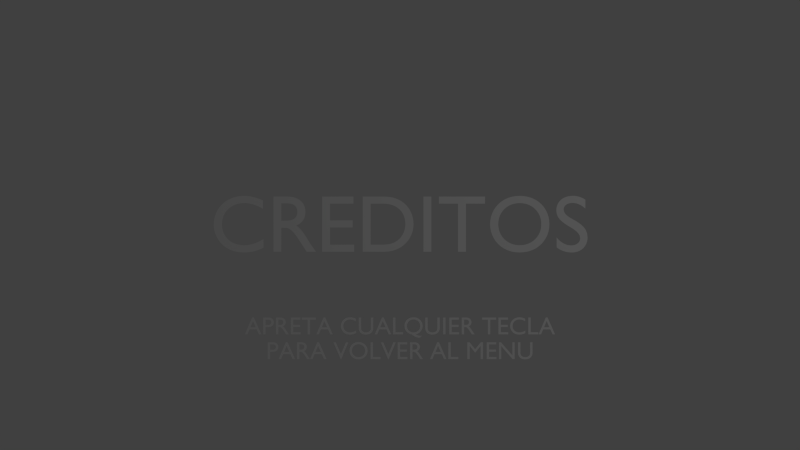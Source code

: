 # Source: Creditos.blend  (saved by Blender 2.70.0; exported with 4.5.12 LTS)
import bpy
from mathutils import Matrix  # noqa: F401  (used for matrix-valued properties, if any)

bpy.ops.wm.read_factory_settings(use_empty=True)
scene = bpy.context.scene
scene.name = 'Creditos'

# ---- collections
col_collection_1 = bpy.data.collections.new('Collection 1'); scene.collection.children.link(col_collection_1)

# ---- world
world_world = bpy.data.worlds.new('World'); scene.world = world_world
world_world.color = (0.05088, 0.05088, 0.05088)
world_world.use_sun_shadow = False
world_world.sun_shadow_jitter_overblur = 0.0
world_world.cycles.sampling_method = 'MANUAL'
world_world.cycles.sample_map_resolution = 256

# ---- cameras
cam_camera = bpy.data.cameras.new('Camera')
cam_camera.type = 'ORTHO'
cam_camera.clip_end = 100.0
cam_camera.lens = 35.0
cam_camera.sensor_width = 32.0
cam_camera.sensor_height = 18.0
cam_camera.ortho_scale = 7.314
cam_camera.dof.focus_distance = 0.0
cam_camera.dof.aperture_fstop = 128.0

# ---- lights
light_lamp = bpy.data.lights.new('Lamp', 'POINT')
light_lamp.transmission_factor = 0.0
light_lamp.cutoff_distance = 30.0
light_lamp.energy = 100.0
light_lamp.shadow_buffer_clip_start = 1.001
light_lamp.shadow_soft_size = 0.1
light_lamp.shadow_maximum_resolution = 0.006
light_lamp.use_absolute_resolution = True
light_lamp.cycles.use_multiple_importance_sampling = False

# ---- meshes
me_mesh = bpy.data.meshes.new('Mesh')
me_mesh.from_pydata([(1.695, 0.2313, 0.0), (1.686, 0.237, 0.0), (1.677, 0.2422, 0.0), (1.668, 0.2469, 0.0), (1.658, 0.2511, 0.0), (1.649, 0.2548, 0.0), (1.64, 0.258, 0.0), (1.63, 0.2607, 0.0), (1.621, 0.2629, 0.0), (1.611, 0.2646, 0.0), (1.602, 0.2659, 0.0), (1.592, 0.2666, 0.0), (1.582, 0.2668, 0.0), (1.56, 0.2658, 0.0), (1.539, 0.2626, 0.0), (1.519, 0.2573, 0.0), (1.501, 0.2502, 0.0), (1.485, 0.2411, 0.0), (1.471, 0.2303, 0.0), (1.459, 0.2177, 0.0), (1.448, 0.2036, 0.0), (1.44, 0.1878, 0.0), (1.434, 0.1706, 0.0), (1.43, 0.152, 0.0), (1.429, 0.1321, 0.0), (1.433, 0.1, 0.0), (1.445, 0.07244, 0.0), (1.463, 0.04861, 0.0), (1.486, 0.02777, 0.0), (1.511, 0.009161, 0.0), (1.538, -0.007976, 0.0), (1.565, -0.0244, 0.0), (1.591, -0.04088, 0.0), (1.613, -0.05817, 0.0), (1.631, -0.07704, 0.0), (1.643, -0.09824, 0.0), (1.647, -0.1225, 0.0), (1.647, -0.1297, 0.0), (1.645, -0.137, 0.0), (1.643, -0.1443, 0.0), (1.639, -0.1515, 0.0), (1.634, -0.1584, 0.0), (1.627, -0.1649, 0.0), (1.62, -0.1708, 0.0), (1.612, -0.1759, 0.0), (1.602, -0.1802, 0.0), (1.591, -0.1834, 0.0), (1.579, -0.1855, 0.0), (1.565, -0.1862, 0.0), (1.553, -0.1857, 0.0), (1.541, -0.1841, 0.0), (1.529, -0.1814, 0.0), (1.517, -0.1777, 0.0), (1.505, -0.173, 0.0), (1.494, -0.1673, 0.0), (1.483, -0.1606, 0.0), (1.472, -0.153, 0.0), (1.461, -0.1443, 0.0), (1.451, -0.1348, 0.0), (1.441, -0.1243, 0.0), (1.432, -0.1129, 0.0), (1.432, -0.2047, 0.0), (1.443, -0.2123, 0.0), (1.453, -0.2192, 0.0), (1.464, -0.2254, 0.0), (1.475, -0.2309, 0.0), (1.487, -0.2358, 0.0), (1.498, -0.24, 0.0), (1.51, -0.2435, 0.0), (1.522, -0.2463, 0.0), (1.534, -0.2485, 0.0), (1.547, -0.2501, 0.0), (1.56, -0.251, 0.0), (1.573, -0.2513, 0.0), (1.593, -0.2502, 0.0), (1.612, -0.2467, 0.0), (1.63, -0.2411, 0.0), (1.646, -0.2334, 0.0), (1.661, -0.2239, 0.0), (1.675, -0.2126, 0.0), (1.686, -0.1996, 0.0), (1.696, -0.1851, 0.0), (1.704, -0.1692, 0.0), (1.71, -0.152, 0.0), (1.714, -0.1337, 0.0), (1.715, -0.1144, 0.0), (1.711, -0.07746, 0.0), (1.699, -0.04637, 0.0), (1.681, -0.02024, 0.0), (1.658, 0.00186, 0.0), (1.633, 0.02082, 0.0), (1.606, 0.03755, 0.0), (1.579, 0.05295, 0.0), (1.553, 0.06793, 0.0), (1.531, 0.0834, 0.0), (1.513, 0.1003, 0.0), (1.501, 0.1194, 0.0), (1.496, 0.1417, 0.0), (1.497, 0.1504, 0.0), (1.499, 0.1585, 0.0), (1.502, 0.1661, 0.0), (1.507, 0.1731, 0.0), (1.512, 0.1794, 0.0), (1.519, 0.185, 0.0), (1.526, 0.1899, 0.0), (1.535, 0.1941, 0.0), (1.544, 0.1973, 0.0), (1.554, 0.1997, 0.0), (1.565, 0.2012, 0.0), (1.576, 0.2017, 0.0), (1.585, 0.2014, 0.0), (1.594, 0.2006, 0.0), (1.603, 0.1992, 0.0), (1.613, 0.1971, 0.0), (1.622, 0.1943, 0.0), (1.632, 0.1907, 0.0), (1.642, 0.1862, 0.0), (1.653, 0.1809, 0.0), (1.663, 0.1745, 0.0), (1.674, 0.1672, 0.0), (1.684, 0.1587, 0.0), (1.695, 0.1491, 0.0), (0.8235, 0.007755, 0.0), (0.8257, -0.02611, 0.0), (0.832, -0.05899, 0.0), (0.8424, -0.0905, 0.0), (0.8567, -0.1203, 0.0), (0.8747, -0.148, 0.0), (0.8964, -0.1731, 0.0), (0.9214, -0.1955, 0.0), (0.9498, -0.2146, 0.0), (0.9812, -0.2301, 0.0), (1.016, -0.2417, 0.0), (1.053, -0.2489, 0.0), (1.093, -0.2513, 0.0), (1.134, -0.2488, 0.0), (1.173, -0.2416, 0.0), (1.208, -0.23, 0.0), (1.24, -0.2144, 0.0), (1.268, -0.1953, 0.0), (1.294, -0.1729, 0.0), (1.315, -0.1476, 0.0), (1.333, -0.12, 0.0), (1.348, -0.09019, 0.0), (1.358, -0.05873, 0.0), (1.364, -0.02596, 0.0), (1.366, 0.007755, 0.0), (1.364, 0.0424, 0.0), (1.358, 0.07578, 0.0), (1.347, 0.1076, 0.0), (1.333, 0.1374, 0.0), (1.315, 0.165, 0.0), (1.293, 0.19, 0.0), (1.268, 0.2121, 0.0), (1.239, 0.2309, 0.0), (1.207, 0.2461, 0.0), (1.172, 0.2574, 0.0), (1.135, 0.2644, 0.0), (1.094, 0.2668, 0.0), (1.055, 0.2644, 0.0), (1.018, 0.2574, 0.0), (0.9831, 0.246, 0.0), (0.9515, 0.2308, 0.0), (0.923, 0.2119, 0.0), (0.8977, 0.1898, 0.0), (0.8757, 0.1647, 0.0), (0.8574, 0.1371, 0.0), (0.8429, 0.1073, 0.0), (0.8322, 0.07553, 0.0), (0.8257, 0.04224, 0.0), (0.8983, 0.007755, 0.0), (0.9, 0.03487, 0.0), (0.905, 0.06057, 0.0), (0.9131, 0.08467, 0.0), (0.9242, 0.107, 0.0), (0.9379, 0.1274, 0.0), (0.9542, 0.1456, 0.0), (0.9728, 0.1616, 0.0), (0.9936, 0.175, 0.0), (1.016, 0.1858, 0.0), (1.041, 0.1937, 0.0), (1.067, 0.1986, 0.0), (1.094, 0.2002, 0.0), (1.122, 0.1986, 0.0), (1.148, 0.1937, 0.0), (1.173, 0.1858, 0.0), (1.196, 0.175, 0.0), (1.217, 0.1616, 0.0), (1.235, 0.1456, 0.0), (1.252, 0.1274, 0.0), (1.266, 0.107, 0.0), (1.277, 0.08467, 0.0), (1.285, 0.06057, 0.0), (1.29, 0.03487, 0.0), (1.291, 0.007755, 0.0), (1.29, -0.0192, 0.0), (1.285, -0.0448, 0.0), (1.277, -0.06885, 0.0), (1.266, -0.09117, 0.0), (1.252, -0.1116, 0.0), (1.235, -0.1298, 0.0), (1.217, -0.1458, 0.0), (1.196, -0.1593, 0.0), (1.173, -0.1702, 0.0), (1.148, -0.1781, 0.0), (1.122, -0.183, 0.0), (1.094, -0.1847, 0.0), (1.067, -0.183, 0.0), (1.041, -0.1781, 0.0), (1.016, -0.1702, 0.0), (0.9936, -0.1593, 0.0), (0.9728, -0.1458, 0.0), (0.9542, -0.1298, 0.0), (0.9379, -0.1116, 0.0), (0.9242, -0.09117, 0.0), (0.9131, -0.06885, 0.0), (0.905, -0.0448, 0.0), (0.9, -0.0192, 0.0), (0.7776, 0.2602, 0.0), (0.3557, 0.2602, 0.0), (0.3557, 0.195, 0.0), (0.5304, 0.195, 0.0), (0.5304, -0.2447, 0.0), (0.6029, -0.2447, 0.0), (0.6029, 0.195, 0.0), (0.7776, 0.195, 0.0), (0.2869, 0.2602, 0.0), (0.2143, 0.2602, 0.0), (0.2143, -0.2447, 0.0), (0.2869, -0.2447, 0.0), (-0.3409, -0.2447, 0.0), (-0.144, -0.2447, 0.0), (-0.1037, -0.2422, 0.0), (-0.0663, -0.235, 0.0), (-0.03184, -0.2234, 0.0), (-0.0004799, -0.208, 0.0), (0.02766, -0.1891, 0.0), (0.05247, -0.167, 0.0), (0.0738, -0.1423, 0.0), (0.09153, -0.1153, 0.0), (0.1055, -0.08634, 0.0), (0.1157, -0.05592, 0.0), (0.1219, -0.02443, 0.0), (0.124, 0.007755, 0.0), (0.1223, 0.03776, 0.0), (0.117, 0.06784, 0.0), (0.1082, 0.09748, 0.0), (0.09578, 0.1262, 0.0), (0.07959, 0.1534, 0.0), (0.05959, 0.1787, 0.0), (0.0357, 0.2014, 0.0), (0.007855, 0.2212, 0.0), (-0.02404, 0.2375, 0.0), (-0.06004, 0.2498, 0.0), (-0.1002, 0.2575, 0.0), (-0.1447, 0.2602, 0.0), (-0.3409, 0.2602, 0.0), (-0.2683, 0.195, 0.0), (-0.1566, 0.195, 0.0), (-0.1228, 0.1933, 0.0), (-0.09223, 0.1882, 0.0), (-0.06476, 0.18, 0.0), (-0.04037, 0.169, 0.0), (-0.01902, 0.1554, 0.0), (-0.0006479, 0.1394, 0.0), (0.01477, 0.1213, 0.0), (0.02729, 0.1014, 0.0), (0.03695, 0.0798, 0.0), (0.0438, 0.05684, 0.0), (0.04788, 0.03274, 0.0), (0.04923, 0.007755, 0.0), (0.04839, -0.008993, 0.0), (0.04567, -0.02771, 0.0), (0.04076, -0.04774, 0.0), (0.03335, -0.06844, 0.0), (0.02314, -0.08914, 0.0), (0.009808, -0.1092, 0.0), (-0.006945, -0.128, 0.0), (-0.02743, -0.1448, 0.0), (-0.05196, -0.159, 0.0), (-0.08083, -0.17, 0.0), (-0.1144, -0.177, 0.0), (-0.1529, -0.1795, 0.0), (-0.2683, -0.1795, 0.0), (-0.4253, 0.2602, 0.0), (-0.7118, 0.2602, 0.0), (-0.7118, -0.2447, 0.0), (-0.4186, -0.2447, 0.0), (-0.4186, -0.1795, 0.0), (-0.6392, -0.1795, 0.0), (-0.6392, -0.0226, 0.0), (-0.4327, -0.0226, 0.0), (-0.4327, 0.04255, 0.0), (-0.6392, 0.04255, 0.0), (-0.6392, 0.195, 0.0), (-0.4253, 0.195, 0.0), (-1.157, 0.2602, 0.0), (-1.157, -0.2447, 0.0), (-1.085, -0.2447, 0.0), (-1.085, -0.02556, 0.0), (-1.054, -0.02556, 0.0), (-1.045, -0.02585, 0.0), (-1.036, -0.02691, 0.0), (-1.027, -0.02903, 0.0), (-1.018, -0.03247, 0.0), (-1.009, -0.03751, 0.0), (-0.9986, -0.04443, 0.0), (-0.988, -0.05352, 0.0), (-0.9766, -0.06504, 0.0), (-0.9644, -0.07927, 0.0), (-0.951, -0.0965, 0.0), (-0.9364, -0.117, 0.0), (-0.9205, -0.141, 0.0), (-0.8539, -0.2447, 0.0), (-0.7673, -0.2447, 0.0), (-0.7755, -0.2333, 0.0), (-0.783, -0.223, 0.0), (-0.7897, -0.2137, 0.0), (-0.7958, -0.2051, 0.0), (-0.8015, -0.1972, 0.0), (-0.8067, -0.1897, 0.0), (-0.8117, -0.1825, 0.0), (-0.8165, -0.1754, 0.0), (-0.8212, -0.1683, 0.0), (-0.826, -0.1609, 0.0), (-0.8309, -0.1531, 0.0), (-0.8361, -0.1447, 0.0), (-0.8455, -0.1293, 0.0), (-0.8546, -0.1146, 0.0), (-0.8635, -0.1006, 0.0), (-0.8722, -0.08725, 0.0), (-0.8809, -0.07457, 0.0), (-0.8896, -0.06257, 0.0), (-0.8985, -0.05125, 0.0), (-0.9076, -0.04061, 0.0), (-0.9171, -0.03065, 0.0), (-0.927, -0.02136, 0.0), (-0.9375, -0.01276, 0.0), (-0.9486, -0.00483, 0.0), (-0.9356, 0.0009955, 0.0), (-0.9236, 0.00772, 0.0), (-0.9127, 0.01532, 0.0), (-0.9027, 0.02377, 0.0), (-0.8939, 0.03304, 0.0), (-0.8862, 0.0431, 0.0), (-0.8796, 0.05394, 0.0), (-0.8741, 0.06552, 0.0), (-0.8698, 0.07782, 0.0), (-0.8668, 0.09082, 0.0), (-0.8649, 0.1045, 0.0), (-0.8643, 0.1188, 0.0), (-0.8656, 0.1399, 0.0), (-0.8694, 0.1596, 0.0), (-0.8758, 0.1777, 0.0), (-0.8845, 0.1943, 0.0), (-0.8956, 0.2091, 0.0), (-0.9089, 0.2222, 0.0), (-0.9242, 0.2335, 0.0), (-0.9417, 0.2429, 0.0), (-0.9611, 0.2504, 0.0), (-0.9823, 0.2558, 0.0), (-1.005, 0.2591, 0.0), (-1.03, 0.2602, 0.0), (-1.085, 0.198, 0.0), (-1.038, 0.198, 0.0), (-1.022, 0.1974, 0.0), (-1.006, 0.1956, 0.0), (-0.9932, 0.1928, 0.0), (-0.9814, 0.1888, 0.0), (-0.9712, 0.1837, 0.0), (-0.9625, 0.1776, 0.0), (-0.9553, 0.1706, 0.0), (-0.9494, 0.1626, 0.0), (-0.9449, 0.1537, 0.0), (-0.9417, 0.1439, 0.0), (-0.9398, 0.1332, 0.0), (-0.939, 0.1218, 0.0), (-0.9393, 0.1113, 0.0), (-0.9407, 0.101, 0.0), (-0.9433, 0.09111, 0.0), (-0.9471, 0.0817, 0.0), (-0.9524, 0.0729, 0.0), (-0.9592, 0.06485, 0.0), (-0.9676, 0.05767, 0.0), (-0.9778, 0.05151, 0.0), (-0.9898, 0.04649, 0.0), (-1.004, 0.04274, 0.0), (-1.02, 0.0404, 0.0), (-1.038, 0.03959, 0.0), (-1.085, 0.03959, 0.0), (-1.253, 0.2254, 0.0), (-1.27, 0.2323, 0.0), (-1.286, 0.2385, 0.0), (-1.302, 0.244, 0.0), (-1.317, 0.249, 0.0), (-1.332, 0.2533, 0.0), (-1.346, 0.2569, 0.0), (-1.36, 0.26, 0.0), (-1.373, 0.2625, 0.0), (-1.387, 0.2644, 0.0), (-1.4, 0.2658, 0.0), (-1.413, 0.2666, 0.0), (-1.426, 0.2668, 0.0), (-1.465, 0.2645, 0.0), (-1.502, 0.2578, 0.0), (-1.537, 0.2469, 0.0), (-1.569, 0.232, 0.0), (-1.599, 0.2134, 0.0), (-1.625, 0.1913, 0.0), (-1.648, 0.1661, 0.0), (-1.667, 0.1379, 0.0), (-1.682, 0.1069, 0.0), (-1.694, 0.07356, 0.0), (-1.701, 0.03794, 0.0), (-1.703, 0.0003521, 0.0), (-1.701, -0.02684, 0.0), (-1.696, -0.05505, 0.0), (-1.687, -0.08363, 0.0), (-1.674, -0.1119, 0.0), (-1.658, -0.1393, 0.0), (-1.638, -0.1652, 0.0), (-1.614, -0.1888, 0.0), (-1.585, -0.2096, 0.0), (-1.553, -0.2269, 0.0), (-1.517, -0.24, 0.0), (-1.476, -0.2484, 0.0), (-1.431, -0.2513, 0.0), (-1.411, -0.251, 0.0), (-1.393, -0.2498, 0.0), (-1.376, -0.248, 0.0), (-1.359, -0.2456, 0.0), (-1.343, -0.2425, 0.0), (-1.328, -0.2388, 0.0), (-1.314, -0.2346, 0.0), (-1.3, -0.23, 0.0), (-1.286, -0.2248, 0.0), (-1.273, -0.2192, 0.0), (-1.26, -0.2132, 0.0), (-1.248, -0.2069, 0.0), (-1.248, -0.1277, 0.0), (-1.262, -0.1366, 0.0), (-1.277, -0.1448, 0.0), (-1.291, -0.1522, 0.0), (-1.306, -0.1589, 0.0), (-1.321, -0.1649, 0.0), (-1.336, -0.1701, 0.0), (-1.351, -0.1745, 0.0), (-1.366, -0.1782, 0.0), (-1.38, -0.181, 0.0), (-1.395, -0.1831, 0.0), (-1.41, -0.1843, 0.0), (-1.424, -0.1847, 0.0), (-1.453, -0.1831, 0.0), (-1.481, -0.1784, 0.0), (-1.507, -0.1707, 0.0), (-1.531, -0.1602, 0.0), (-1.552, -0.147, 0.0), (-1.572, -0.1313, 0.0), (-1.588, -0.1133, 0.0), (-1.602, -0.09303, 0.0), (-1.613, -0.07072, 0.0), (-1.621, -0.04651, 0.0), (-1.626, -0.02055, 0.0), (-1.628, 0.007014, 0.0), (-1.626, 0.03414, 0.0), (-1.621, 0.05988, 0.0), (-1.613, 0.08405, 0.0), (-1.602, 0.1065, 0.0), (-1.588, 0.1269, 0.0), (-1.571, 0.1453, 0.0), (-1.552, 0.1613, 0.0), (-1.53, 0.1748, 0.0), (-1.507, 0.1856, 0.0), (-1.482, 0.1936, 0.0), (-1.455, 0.1985, 0.0), (-1.427, 0.2002, 0.0), (-1.412, 0.1999, 0.0), (-1.398, 0.1988, 0.0), (-1.384, 0.1971, 0.0), (-1.37, 0.1947, 0.0), (-1.355, 0.1915, 0.0), (-1.341, 0.1875, 0.0), (-1.327, 0.1829, 0.0), (-1.313, 0.1774, 0.0), (-1.298, 0.1712, 0.0), (-1.283, 0.1642, 0.0), (-1.268, 0.1563, 0.0), (-1.253, 0.1477, 0.0)], [], [(13, 11, 12), (13, 10, 11), (13, 9, 10), (14, 9, 13), (14, 8, 9), (14, 7, 8), (15, 7, 14), (15, 6, 7), (15, 5, 6), (16, 5, 15), (16, 4, 5), (16, 3, 4), (17, 3, 16), (17, 2, 3), (17, 1, 2), (18, 1, 17), (18, 0, 1), (18, 113, 0), (113, 114, 0), (114, 115, 0), (115, 116, 0), (116, 117, 0), (117, 118, 0), (118, 119, 0), (119, 120, 0), (120, 121, 0), (19, 111, 18), (111, 112, 18), (112, 113, 18), (20, 109, 19), (109, 110, 19), (110, 111, 19), (21, 108, 20), (108, 109, 20), (21, 107, 108), (21, 106, 107), (21, 105, 106), (21, 104, 105), (21, 103, 104), (22, 103, 21), (22, 102, 103), (22, 101, 102), (22, 100, 101), (23, 100, 22), (23, 99, 100), (23, 98, 99), (24, 98, 23), (24, 97, 98), (24, 96, 97), (25, 96, 24), (25, 95, 96), (25, 94, 95), (26, 94, 25), (26, 93, 94), (27, 93, 26), (27, 92, 93), (27, 91, 92), (28, 91, 27), (28, 90, 91), (29, 90, 28), (29, 89, 90), (30, 89, 29), (30, 88, 89), (31, 88, 30), (31, 87, 88), (32, 87, 31), (33, 87, 32), (33, 86, 87), (34, 86, 33), (35, 86, 34), (35, 85, 86), (36, 85, 35), (61, 59, 60), (36, 84, 85), (37, 84, 36), (61, 58, 59), (38, 84, 37), (38, 83, 84), (61, 57, 58), (39, 83, 38), (61, 56, 57), (40, 83, 39), (41, 83, 40), (41, 82, 83), (61, 55, 56), (42, 82, 41), (61, 54, 55), (43, 82, 42), (61, 53, 54), (43, 81, 82), (44, 81, 43), (61, 52, 53), (45, 81, 44), (61, 51, 52), (46, 81, 45), (61, 50, 51), (47, 81, 46), (61, 49, 50), (47, 80, 81), (48, 80, 47), (61, 48, 49), (61, 80, 48), (61, 79, 80), (62, 79, 61), (63, 79, 62), (63, 78, 79), (64, 78, 63), (64, 77, 78), (65, 77, 64), (66, 77, 65), (66, 76, 77), (67, 76, 66), (68, 76, 67), (68, 75, 76), (69, 75, 68), (70, 75, 69), (70, 74, 75), (71, 74, 70), (72, 74, 71), (72, 73, 74), (159, 157, 158), (159, 156, 157), (160, 156, 159), (160, 155, 156), (161, 155, 160), (161, 154, 155), (162, 154, 161), (162, 153, 154), (163, 153, 162), (163, 152, 153), (164, 182, 163), (182, 152, 163), (164, 181, 182), (183, 152, 182), (164, 180, 181), (184, 152, 183), (164, 179, 180), (185, 152, 184), (185, 151, 152), (165, 179, 164), (165, 178, 179), (186, 151, 185), (165, 177, 178), (187, 151, 186), (187, 150, 151), (166, 177, 165), (166, 176, 177), (188, 150, 187), (166, 175, 176), (189, 150, 188), (189, 149, 150), (167, 175, 166), (167, 174, 175), (190, 149, 189), (190, 148, 149), (168, 174, 167), (168, 173, 174), (191, 148, 190), (168, 172, 173), (192, 148, 191), (192, 147, 148), (169, 172, 168), (169, 171, 172), (193, 147, 192), (193, 146, 147), (122, 171, 169), (122, 170, 171), (194, 146, 193), (123, 170, 122), (123, 217, 170), (195, 146, 194), (195, 145, 146), (196, 145, 195), (123, 216, 217), (196, 144, 145), (124, 216, 123), (197, 144, 196), (124, 215, 216), (197, 143, 144), (125, 215, 124), (125, 214, 215), (198, 143, 197), (198, 142, 143), (126, 214, 125), (126, 213, 214), (199, 142, 198), (126, 212, 213), (200, 142, 199), (200, 141, 142), (127, 212, 126), (127, 211, 212), (201, 141, 200), (127, 210, 211), (202, 141, 201), (202, 140, 141), (128, 210, 127), (128, 209, 210), (203, 140, 202), (128, 208, 209), (204, 140, 203), (204, 139, 140), (129, 208, 128), (129, 207, 208), (205, 139, 204), (129, 206, 207), (206, 139, 205), (129, 139, 206), (129, 138, 139), (130, 138, 129), (130, 137, 138), (131, 137, 130), (131, 136, 137), (132, 136, 131), (132, 135, 136), (133, 135, 132), (133, 134, 135), (220, 218, 219), (220, 225, 218), (221, 225, 220), (222, 224, 221), (224, 225, 221), (222, 223, 224), (228, 226, 227), (228, 229, 226), (230, 257, 256), (257, 255, 256), (257, 254, 255), (257, 253, 254), (257, 252, 253), (257, 251, 252), (257, 250, 251), (257, 258, 250), (258, 259, 250), (259, 249, 250), (230, 283, 257), (260, 249, 259), (261, 249, 260), (262, 249, 261), (262, 248, 249), (263, 248, 262), (264, 248, 263), (264, 247, 248), (265, 247, 264), (265, 246, 247), (266, 246, 265), (267, 246, 266), (267, 245, 246), (268, 245, 267), (268, 244, 245), (269, 244, 268), (269, 243, 244), (270, 243, 269), (271, 243, 270), (271, 242, 243), (272, 242, 271), (272, 241, 242), (273, 241, 272), (274, 241, 273), (274, 240, 241), (275, 240, 274), (275, 239, 240), (276, 239, 275), (277, 239, 276), (277, 238, 239), (278, 238, 277), (278, 237, 238), (279, 237, 278), (280, 237, 279), (280, 236, 237), (281, 236, 280), (282, 236, 281), (230, 282, 283), (230, 236, 282), (230, 235, 236), (230, 234, 235), (230, 233, 234), (230, 232, 233), (230, 231, 232), (286, 294, 285), (294, 284, 285), (294, 295, 284), (286, 293, 294), (286, 290, 293), (290, 292, 293), (290, 291, 292), (286, 289, 290), (286, 288, 289), (286, 287, 288), (297, 363, 296), (363, 362, 296), (363, 361, 362), (363, 360, 361), (363, 359, 360), (363, 358, 359), (363, 357, 358), (363, 356, 357), (363, 355, 356), (363, 364, 355), (364, 354, 355), (297, 389, 363), (365, 354, 364), (366, 354, 365), (367, 354, 366), (367, 353, 354), (368, 353, 367), (369, 353, 368), (370, 353, 369), (370, 352, 353), (371, 352, 370), (372, 352, 371), (373, 352, 372), (373, 351, 352), (374, 351, 373), (375, 351, 374), (375, 350, 351), (376, 350, 375), (377, 350, 376), (377, 349, 350), (378, 349, 377), (378, 348, 349), (379, 348, 378), (380, 348, 379), (380, 347, 348), (381, 347, 380), (381, 346, 347), (382, 346, 381), (382, 345, 346), (383, 345, 382), (384, 345, 383), (384, 344, 345), (385, 344, 384), (386, 344, 385), (386, 343, 344), (387, 343, 386), (388, 343, 387), (297, 299, 389), (299, 388, 389), (299, 343, 388), (299, 342, 343), (299, 341, 342), (299, 340, 341), (299, 339, 340), (299, 338, 339), (299, 337, 338), (299, 336, 337), (299, 300, 336), (300, 301, 336), (301, 335, 336), (297, 298, 299), (302, 335, 301), (303, 335, 302), (304, 335, 303), (304, 334, 335), (305, 334, 304), (306, 334, 305), (306, 333, 334), (307, 333, 306), (307, 332, 333), (308, 332, 307), (308, 331, 332), (309, 331, 308), (309, 330, 331), (310, 330, 309), (310, 329, 330), (311, 329, 310), (311, 328, 329), (311, 327, 328), (312, 327, 311), (312, 326, 327), (313, 326, 312), (313, 325, 326), (313, 324, 325), (313, 323, 324), (313, 322, 323), (313, 321, 322), (313, 320, 321), (313, 319, 320), (313, 318, 319), (313, 317, 318), (313, 316, 317), (313, 315, 316), (313, 314, 315), (403, 401, 402), (403, 400, 401), (403, 399, 400), (404, 399, 403), (404, 398, 399), (404, 397, 398), (404, 396, 397), (405, 396, 404), (405, 395, 396), (405, 394, 395), (405, 393, 394), (406, 393, 405), (406, 392, 393), (406, 391, 392), (406, 390, 391), (407, 390, 406), (407, 477, 390), (477, 478, 390), (478, 479, 390), (479, 480, 390), (480, 481, 390), (481, 482, 390), (482, 483, 390), (483, 484, 390), (484, 485, 390), (485, 486, 390), (486, 487, 390), (408, 475, 407), (475, 476, 407), (476, 477, 407), (408, 474, 475), (408, 473, 474), (408, 472, 473), (409, 472, 408), (409, 471, 472), (409, 470, 471), (410, 470, 409), (410, 469, 470), (410, 468, 469), (411, 468, 410), (411, 467, 468), (412, 467, 411), (412, 466, 467), (412, 465, 466), (413, 465, 412), (413, 464, 465), (414, 464, 413), (414, 463, 464), (414, 462, 463), (415, 462, 414), (415, 461, 462), (416, 461, 415), (416, 460, 461), (417, 460, 416), (417, 459, 460), (418, 459, 417), (418, 458, 459), (419, 458, 418), (419, 457, 458), (440, 438, 439), (419, 456, 457), (441, 438, 440), (420, 456, 419), (442, 438, 441), (420, 455, 456), (443, 438, 442), (444, 438, 443), (420, 454, 455), (445, 438, 444), (421, 454, 420), (446, 438, 445), (421, 453, 454), (447, 438, 446), (448, 438, 447), (421, 452, 453), (449, 438, 448), (450, 438, 449), (421, 451, 452), (451, 438, 450), (421, 438, 451), (422, 438, 421), (422, 437, 438), (423, 437, 422), (423, 436, 437), (423, 435, 436), (423, 434, 435), (424, 434, 423), (424, 433, 434), (424, 432, 433), (424, 431, 432), (425, 431, 424), (425, 430, 431), (425, 429, 430), (425, 428, 429), (426, 428, 425), (426, 427, 428)])
me_mesh.use_remesh_preserve_volume = False
me_mesh.use_remesh_preserve_attributes = False
me_mesh.use_mirror_vertex_groups = False
me_mesh.update()
me_mesh_001 = bpy.data.meshes.new('Mesh.001')
me_mesh_001.from_pydata([(5.357, -0.318, 0.0), (5.259, -0.318, 0.0), (5.259, -0.715, 0.0), (5.259, -0.7307, 0.0), (5.258, -0.7458, 0.0), (5.257, -0.7604, 0.0), (5.256, -0.7743, 0.0), (5.253, -0.7876, 0.0), (5.251, -0.8004, 0.0), (5.247, -0.8125, 0.0), (5.243, -0.824, 0.0), (5.237, -0.835, 0.0), (5.231, -0.8453, 0.0), (5.224, -0.8549, 0.0), (5.216, -0.864, 0.0), (5.208, -0.8716, 0.0), (5.199, -0.8788, 0.0), (5.188, -0.8857, 0.0), (5.177, -0.892, 0.0), (5.165, -0.8979, 0.0), (5.153, -0.9031, 0.0), (5.139, -0.9077, 0.0), (5.124, -0.9116, 0.0), (5.108, -0.9148, 0.0), (5.092, -0.9171, 0.0), (5.074, -0.9185, 0.0), (5.056, -0.919, 0.0), (5.041, -0.9186, 0.0), (5.027, -0.9174, 0.0), (5.014, -0.9154, 0.0), (5.0, -0.9126, 0.0), (4.987, -0.909, 0.0), (4.975, -0.9046, 0.0), (4.963, -0.8994, 0.0), (4.951, -0.8934, 0.0), (4.94, -0.8865, 0.0), (4.929, -0.8788, 0.0), (4.919, -0.8703, 0.0), (4.909, -0.861, 0.0), (4.902, -0.8532, 0.0), (4.895, -0.8452, 0.0), (4.89, -0.8369, 0.0), (4.885, -0.828, 0.0), (4.88, -0.8185, 0.0), (4.877, -0.8083, 0.0), (4.874, -0.797, 0.0), (4.872, -0.7846, 0.0), (4.87, -0.771, 0.0), (4.869, -0.756, 0.0), (4.868, -0.7393, 0.0), (4.868, -0.721, 0.0), (4.868, -0.318, 0.0), (4.77, -0.318, 0.0), (4.77, -0.742, 0.0), (4.773, -0.7863, 0.0), (4.781, -0.8264, 0.0), (4.794, -0.8622, 0.0), (4.812, -0.8939, 0.0), (4.833, -0.9215, 0.0), (4.858, -0.9452, 0.0), (4.886, -0.9651, 0.0), (4.916, -0.9811, 0.0), (4.949, -0.9934, 0.0), (4.983, -1.002, 0.0), (5.018, -1.007, 0.0), (5.054, -1.009, 0.0), (5.103, -1.007, 0.0), (5.147, -1.0, 0.0), (5.187, -0.9892, 0.0), (5.223, -0.9743, 0.0), (5.254, -0.9555, 0.0), (5.282, -0.9331, 0.0), (5.305, -0.9072, 0.0), (5.324, -0.878, 0.0), (5.338, -0.8457, 0.0), (5.349, -0.8105, 0.0), (5.355, -0.7725, 0.0), (5.357, -0.732, 0.0), (4.634, -0.318, 0.0), (4.542, -0.318, 0.0), (4.542, -0.846, 0.0), (4.08, -0.318, 0.0), (4.002, -0.318, 0.0), (4.002, -1.0, 0.0), (4.094, -1.0, 0.0), (4.094, -0.475, 0.0), (4.55, -1.0, 0.0), (4.634, -1.0, 0.0), (3.89, -0.318, 0.0), (3.503, -0.318, 0.0), (3.503, -1.0, 0.0), (3.899, -1.0, 0.0), (3.899, -0.912, 0.0), (3.601, -0.912, 0.0), (3.601, -0.7, 0.0), (3.88, -0.7, 0.0), (3.88, -0.612, 0.0), (3.601, -0.612, 0.0), (3.601, -0.406, 0.0), (3.89, -0.406, 0.0), (3.356, -0.318, 0.0), (3.265, -0.318, 0.0), (3.038, -0.598, 0.0), (2.812, -0.318, 0.0), (2.72, -0.318, 0.0), (2.72, -1.0, 0.0), (2.818, -1.0, 0.0), (2.818, -0.469, 0.0), (2.82, -0.469, 0.0), (3.03, -0.733, 0.0), (3.046, -0.733, 0.0), (3.256, -0.469, 0.0), (3.258, -0.469, 0.0), (3.258, -1.0, 0.0), (3.356, -1.0, 0.0), (2.051, -0.318, 0.0), (1.953, -0.318, 0.0), (1.953, -1.0, 0.0), (2.359, -1.0, 0.0), (2.359, -0.912, 0.0), (2.051, -0.912, 0.0), (1.574, -0.314, 0.0), (1.505, -0.314, 0.0), (1.212, -1.0, 0.0), (1.312, -1.0, 0.0), (1.398, -0.799, 0.0), (1.688, -0.799, 0.0), (1.779, -1.0, 0.0), (1.879, -1.0, 0.0), (1.538, -0.464, 0.0), (1.648, -0.711, 0.0), (1.436, -0.711, 0.0), (0.407, -0.318, 0.0), (0.407, -1.0, 0.0), (0.505, -1.0, 0.0), (0.505, -0.704, 0.0), (0.546, -0.704, 0.0), (0.5583, -0.7044, 0.0), (0.5705, -0.7058, 0.0), (0.5827, -0.7087, 0.0), (0.5951, -0.7133, 0.0), (0.608, -0.7201, 0.0), (0.6215, -0.7295, 0.0), (0.6358, -0.7418, 0.0), (0.6512, -0.7573, 0.0), (0.6678, -0.7766, 0.0), (0.6858, -0.7998, 0.0), (0.7055, -0.8275, 0.0), (0.727, -0.86, 0.0), (0.817, -1.0, 0.0), (0.934, -1.0, 0.0), (0.9229, -0.9846, 0.0), (0.9128, -0.9707, 0.0), (0.9037, -0.9581, 0.0), (0.8954, -0.9466, 0.0), (0.8878, -0.9359, 0.0), (0.8808, -0.9257, 0.0), (0.874, -0.916, 0.0), (0.8676, -0.9064, 0.0), (0.8612, -0.8968, 0.0), (0.8547, -0.8868, 0.0), (0.848, -0.8763, 0.0), (0.841, -0.865, 0.0), (0.8283, -0.8442, 0.0), (0.816, -0.8243, 0.0), (0.804, -0.8054, 0.0), (0.7923, -0.7873, 0.0), (0.7805, -0.7702, 0.0), (0.7688, -0.754, 0.0), (0.7567, -0.7387, 0.0), (0.7444, -0.7243, 0.0), (0.7316, -0.7109, 0.0), (0.7182, -0.6983, 0.0), (0.704, -0.6867, 0.0), (0.689, -0.676, 0.0), (0.7066, -0.6681, 0.0), (0.7228, -0.659, 0.0), (0.7376, -0.6488, 0.0), (0.751, -0.6374, 0.0), (0.7629, -0.6248, 0.0), (0.7734, -0.6112, 0.0), (0.7823, -0.5966, 0.0), (0.7897, -0.581, 0.0), (0.7955, -0.5643, 0.0), (0.7996, -0.5468, 0.0), (0.8022, -0.5283, 0.0), (0.803, -0.509, 0.0), (0.8012, -0.4805, 0.0), (0.796, -0.4539, 0.0), (0.7874, -0.4294, 0.0), (0.7756, -0.407, 0.0), (0.7607, -0.387, 0.0), (0.7428, -0.3692, 0.0), (0.722, -0.354, 0.0), (0.6984, -0.3413, 0.0), (0.6722, -0.3312, 0.0), (0.6435, -0.324, 0.0), (0.6124, -0.3195, 0.0), (0.579, -0.318, 0.0), (0.505, -0.402, 0.0), (0.568, -0.402, 0.0), (0.5906, -0.4028, 0.0), (0.6108, -0.4052, 0.0), (0.6289, -0.4091, 0.0), (0.6447, -0.4145, 0.0), (0.6585, -0.4213, 0.0), (0.6703, -0.4295, 0.0), (0.68, -0.439, 0.0), (0.6879, -0.4499, 0.0), (0.694, -0.4619, 0.0), (0.6983, -0.4751, 0.0), (0.701, -0.4895, 0.0), (0.702, -0.505, 0.0), (0.7016, -0.5192, 0.0), (0.6997, -0.533, 0.0), (0.6963, -0.5464, 0.0), (0.691, -0.5591, 0.0), (0.6839, -0.571, 0.0), (0.6748, -0.5819, 0.0), (0.6634, -0.5916, 0.0), (0.6496, -0.5999, 0.0), (0.6334, -0.6067, 0.0), (0.6145, -0.6117, 0.0), (0.5927, -0.6149, 0.0), (0.568, -0.616, 0.0), (0.505, -0.616, 0.0), (0.292, -0.318, 0.0), (-0.095, -0.318, 0.0), (-0.095, -1.0, 0.0), (0.301, -1.0, 0.0), (0.301, -0.912, 0.0), (0.003, -0.912, 0.0), (0.003, -0.7, 0.0), (0.282, -0.7, 0.0), (0.282, -0.612, 0.0), (0.003, -0.612, 0.0), (0.003, -0.406, 0.0), (0.292, -0.406, 0.0), (-0.17, -0.318, 0.0), (-0.267, -0.318, 0.0), (-0.471, -0.797, 0.0), (-0.676, -0.318, 0.0), (-0.774, -0.318, 0.0), (-0.479, -1.006, 0.0), (-0.459, -1.006, 0.0), (-1.092, -0.318, 0.0), (-1.19, -0.318, 0.0), (-1.19, -1.0, 0.0), (-0.784, -1.0, 0.0), (-0.784, -0.912, 0.0), (-1.092, -0.912, 0.0), (-2.042, -0.659, 0.0), (-2.039, -0.7047, 0.0), (-2.031, -0.7492, 0.0), (-2.016, -0.7917, 0.0), (-1.997, -0.832, 0.0), (-1.973, -0.8693, 0.0), (-1.944, -0.9034, 0.0), (-1.91, -0.9336, 0.0), (-1.871, -0.9594, 0.0), (-1.829, -0.9803, 0.0), (-1.782, -0.9959, 0.0), (-1.732, -1.006, 0.0), (-1.678, -1.009, 0.0), (-1.622, -1.006, 0.0), (-1.57, -0.9959, 0.0), (-1.523, -0.9802, 0.0), (-1.48, -0.9591, 0.0), (-1.441, -0.9332, 0.0), (-1.407, -0.903, 0.0), (-1.378, -0.8689, 0.0), (-1.353, -0.8315, 0.0), (-1.334, -0.7913, 0.0), (-1.32, -0.7488, 0.0), (-1.312, -0.7045, 0.0), (-1.309, -0.659, 0.0), (-1.312, -0.6122, 0.0), (-1.321, -0.5671, 0.0), (-1.335, -0.5242, 0.0), (-1.354, -0.4838, 0.0), (-1.379, -0.4465, 0.0), (-1.408, -0.4127, 0.0), (-1.442, -0.3829, 0.0), (-1.481, -0.3575, 0.0), (-1.524, -0.337, 0.0), (-1.571, -0.3217, 0.0), (-1.622, -0.3123, 0.0), (-1.676, -0.309, 0.0), (-1.73, -0.3123, 0.0), (-1.78, -0.3218, 0.0), (-1.826, -0.3371, 0.0), (-1.869, -0.3577, 0.0), (-1.908, -0.3832, 0.0), (-1.942, -0.4131, 0.0), (-1.971, -0.447, 0.0), (-1.996, -0.4843, 0.0), (-2.016, -0.5246, 0.0), (-2.03, -0.5674, 0.0), (-2.039, -0.6124, 0.0), (-1.941, -0.659, 0.0), (-1.939, -0.6224, 0.0), (-1.932, -0.5877, 0.0), (-1.921, -0.5551, 0.0), (-1.906, -0.5249, 0.0), (-1.887, -0.4974, 0.0), (-1.865, -0.4728, 0.0), (-1.84, -0.4512, 0.0), (-1.812, -0.4331, 0.0), (-1.782, -0.4185, 0.0), (-1.748, -0.4078, 0.0), (-1.713, -0.4013, 0.0), (-1.676, -0.399, 0.0), (-1.639, -0.4013, 0.0), (-1.603, -0.4078, 0.0), (-1.57, -0.4185, 0.0), (-1.539, -0.4331, 0.0), (-1.511, -0.4512, 0.0), (-1.486, -0.4727, 0.0), (-1.464, -0.4974, 0.0), (-1.445, -0.5249, 0.0), (-1.43, -0.5551, 0.0), (-1.419, -0.5877, 0.0), (-1.412, -0.6224, 0.0), (-1.41, -0.659, 0.0), (-1.412, -0.6954, 0.0), (-1.419, -0.73, 0.0), (-1.43, -0.7625, 0.0), (-1.445, -0.7926, 0.0), (-1.464, -0.8202, 0.0), (-1.486, -0.8449, 0.0), (-1.511, -0.8665, 0.0), (-1.539, -0.8847, 0.0), (-1.57, -0.8993, 0.0), (-1.603, -0.9101, 0.0), (-1.639, -0.9167, 0.0), (-1.676, -0.919, 0.0), (-1.713, -0.9167, 0.0), (-1.748, -0.9101, 0.0), (-1.782, -0.8993, 0.0), (-1.812, -0.8847, 0.0), (-1.84, -0.8665, 0.0), (-1.865, -0.8449, 0.0), (-1.887, -0.8202, 0.0), (-1.906, -0.7926, 0.0), (-1.921, -0.7625, 0.0), (-1.932, -0.73, 0.0), (-1.939, -0.6954, 0.0), (-2.087, -0.318, 0.0), (-2.184, -0.318, 0.0), (-2.388, -0.797, 0.0), (-2.593, -0.318, 0.0), (-2.691, -0.318, 0.0), (-2.396, -1.006, 0.0), (-2.376, -1.006, 0.0), (-3.274, -0.314, 0.0), (-3.343, -0.314, 0.0), (-3.636, -1.0, 0.0), (-3.536, -1.0, 0.0), (-3.45, -0.799, 0.0), (-3.16, -0.799, 0.0), (-3.069, -1.0, 0.0), (-2.969, -1.0, 0.0), (-3.31, -0.464, 0.0), (-3.2, -0.711, 0.0), (-3.412, -0.711, 0.0), (-4.163, -0.318, 0.0), (-4.163, -1.0, 0.0), (-4.065, -1.0, 0.0), (-4.065, -0.704, 0.0), (-4.024, -0.704, 0.0), (-4.012, -0.7044, 0.0), (-3.999, -0.7058, 0.0), (-3.987, -0.7087, 0.0), (-3.975, -0.7133, 0.0), (-3.962, -0.7201, 0.0), (-3.948, -0.7295, 0.0), (-3.934, -0.7418, 0.0), (-3.919, -0.7573, 0.0), (-3.902, -0.7766, 0.0), (-3.884, -0.7998, 0.0), (-3.865, -0.8275, 0.0), (-3.843, -0.86, 0.0), (-3.753, -1.0, 0.0), (-3.636, -1.0, 0.0), (-3.647, -0.9846, 0.0), (-3.657, -0.9707, 0.0), (-3.666, -0.9581, 0.0), (-3.675, -0.9466, 0.0), (-3.682, -0.9359, 0.0), (-3.689, -0.9257, 0.0), (-3.696, -0.916, 0.0), (-3.702, -0.9064, 0.0), (-3.709, -0.8968, 0.0), (-3.715, -0.8868, 0.0), (-3.722, -0.8763, 0.0), (-3.729, -0.865, 0.0), (-3.742, -0.8442, 0.0), (-3.754, -0.8243, 0.0), (-3.766, -0.8054, 0.0), (-3.778, -0.7873, 0.0), (-3.789, -0.7702, 0.0), (-3.801, -0.754, 0.0), (-3.813, -0.7387, 0.0), (-3.826, -0.7243, 0.0), (-3.838, -0.7109, 0.0), (-3.852, -0.6983, 0.0), (-3.866, -0.6867, 0.0), (-3.881, -0.676, 0.0), (-3.863, -0.6681, 0.0), (-3.847, -0.659, 0.0), (-3.832, -0.6488, 0.0), (-3.819, -0.6374, 0.0), (-3.807, -0.6248, 0.0), (-3.797, -0.6112, 0.0), (-3.788, -0.5966, 0.0), (-3.78, -0.581, 0.0), (-3.775, -0.5643, 0.0), (-3.77, -0.5468, 0.0), (-3.768, -0.5283, 0.0), (-3.767, -0.509, 0.0), (-3.769, -0.4805, 0.0), (-3.774, -0.4539, 0.0), (-3.783, -0.4294, 0.0), (-3.794, -0.407, 0.0), (-3.809, -0.387, 0.0), (-3.827, -0.3692, 0.0), (-3.848, -0.354, 0.0), (-3.872, -0.3413, 0.0), (-3.898, -0.3312, 0.0), (-3.926, -0.324, 0.0), (-3.958, -0.3195, 0.0), (-3.991, -0.318, 0.0), (-4.065, -0.402, 0.0), (-4.002, -0.402, 0.0), (-3.979, -0.4028, 0.0), (-3.959, -0.4052, 0.0), (-3.941, -0.4091, 0.0), (-3.925, -0.4145, 0.0), (-3.911, -0.4213, 0.0), (-3.9, -0.4295, 0.0), (-3.89, -0.439, 0.0), (-3.882, -0.4499, 0.0), (-3.876, -0.4619, 0.0), (-3.872, -0.4751, 0.0), (-3.869, -0.4895, 0.0), (-3.868, -0.505, 0.0), (-3.868, -0.5192, 0.0), (-3.87, -0.533, 0.0), (-3.874, -0.5464, 0.0), (-3.879, -0.5591, 0.0), (-3.886, -0.571, 0.0), (-3.895, -0.5819, 0.0), (-3.907, -0.5916, 0.0), (-3.92, -0.5999, 0.0), (-3.937, -0.6067, 0.0), (-3.956, -0.6117, 0.0), (-3.977, -0.6149, 0.0), (-4.002, -0.616, 0.0), (-4.065, -0.616, 0.0), (-4.545, -0.314, 0.0), (-4.614, -0.314, 0.0), (-4.907, -1.0, 0.0), (-4.807, -1.0, 0.0), (-4.721, -0.799, 0.0), (-4.431, -0.799, 0.0), (-4.34, -1.0, 0.0), (-4.24, -1.0, 0.0), (-4.581, -0.464, 0.0), (-4.471, -0.711, 0.0), (-4.683, -0.711, 0.0), (-5.347, -0.318, 0.0), (-5.347, -1.0, 0.0), (-5.249, -1.0, 0.0), (-5.249, -0.705, 0.0), (-5.147, -0.705, 0.0), (-5.109, -0.7033, 0.0), (-5.075, -0.6983, 0.0), (-5.044, -0.6902, 0.0), (-5.017, -0.6793, 0.0), (-4.993, -0.6657, 0.0), (-4.973, -0.6496, 0.0), (-4.956, -0.6314, 0.0), (-4.942, -0.6111, 0.0), (-4.931, -0.589, 0.0), (-4.923, -0.5653, 0.0), (-4.919, -0.5402, 0.0), (-4.917, -0.514, 0.0), (-4.918, -0.4875, 0.0), (-4.923, -0.462, 0.0), (-4.93, -0.4378, 0.0), (-4.94, -0.4152, 0.0), (-4.953, -0.3943, 0.0), (-4.97, -0.3755, 0.0), (-4.989, -0.3589, 0.0), (-5.012, -0.3448, 0.0), (-5.037, -0.3334, 0.0), (-5.066, -0.325, 0.0), (-5.098, -0.3198, 0.0), (-5.134, -0.318, 0.0), (-5.249, -0.406, 0.0), (-5.134, -0.406, 0.0), (-5.113, -0.4071, 0.0), (-5.095, -0.4102, 0.0), (-5.078, -0.4152, 0.0), (-5.064, -0.4219, 0.0), (-5.053, -0.4299, 0.0), (-5.043, -0.4392, 0.0), (-5.035, -0.4496, 0.0), (-5.028, -0.4608, 0.0), (-5.024, -0.4727, 0.0), (-5.02, -0.4849, 0.0), (-5.019, -0.4975, 0.0), (-5.018, -0.51, 0.0), (-5.019, -0.5264, 0.0), (-5.022, -0.5415, 0.0), (-5.026, -0.5554, 0.0), (-5.033, -0.568, 0.0), (-5.041, -0.5792, 0.0), (-5.051, -0.589, 0.0), (-5.062, -0.5974, 0.0), (-5.074, -0.6044, 0.0), (-5.088, -0.6098, 0.0), (-5.104, -0.6138, 0.0), (-5.12, -0.6162, 0.0), (-5.138, -0.617, 0.0), (-5.249, -0.617, 0.0), (5.963, 0.686, 0.0), (5.894, 0.686, 0.0), (5.601, 0.0, 0.0), (5.701, 0.0, 0.0), (5.787, 0.201, 0.0), (6.077, 0.201, 0.0), (6.168, 0.0, 0.0), (6.268, 0.0, 0.0), (5.927, 0.536, 0.0), (6.037, 0.289, 0.0), (5.825, 0.289, 0.0), (5.283, 0.682, 0.0), (5.185, 0.682, 0.0), (5.185, 0.0, 0.0), (5.591, 0.0, 0.0), (5.591, 0.088, 0.0), (5.283, 0.088, 0.0), (5.059, 0.635, 0.0), (5.036, 0.6443, 0.0), (5.014, 0.6527, 0.0), (4.993, 0.6602, 0.0), (4.972, 0.6669, 0.0), (4.952, 0.6727, 0.0), (4.933, 0.6776, 0.0), (4.914, 0.6818, 0.0), (4.896, 0.6851, 0.0), (4.878, 0.6877, 0.0), (4.86, 0.6896, 0.0), (4.842, 0.6906, 0.0), (4.825, 0.691, 0.0), (4.772, 0.6879, 0.0), (4.721, 0.6788, 0.0), (4.675, 0.664, 0.0), (4.631, 0.6439, 0.0), (4.592, 0.6188, 0.0), (4.556, 0.589, 0.0), (4.525, 0.5549, 0.0), (4.499, 0.5168, 0.0), (4.478, 0.475, 0.0), (4.463, 0.4299, 0.0), (4.454, 0.3818, 0.0), (4.451, 0.331, 0.0), (4.453, 0.2943, 0.0), (4.46, 0.2562, 0.0), (4.472, 0.2175, 0.0), (4.489, 0.1793, 0.0), (4.511, 0.1423, 0.0), (4.539, 0.1074, 0.0), (4.571, 0.07545, 0.0), (4.609, 0.04737, 0.0), (4.653, 0.02402, 0.0), (4.702, 0.006255, 0.0), (4.757, -0.005041, 0.0), (4.819, -0.009, 0.0), (4.845, -0.008488, 0.0), (4.869, -0.006986, 0.0), (4.893, -0.004547, 0.0), (4.915, -0.001222, 0.0), (4.937, 0.002936, 0.0), (4.957, 0.007875, 0.0), (4.977, 0.01354, 0.0), (4.995, 0.01989, 0.0), (5.014, 0.02686, 0.0), (5.031, 0.0344, 0.0), (5.049, 0.04247, 0.0), (5.066, 0.051, 0.0), (5.066, 0.158, 0.0), (5.046, 0.146, 0.0), (5.026, 0.1349, 0.0), (5.007, 0.1249, 0.0), (4.987, 0.1158, 0.0), (4.967, 0.1078, 0.0), (4.947, 0.1008, 0.0), (4.926, 0.09477, 0.0), (4.906, 0.08985, 0.0), (4.886, 0.086, 0.0), (4.867, 0.08323, 0.0), (4.847, 0.08156, 0.0), (4.828, 0.081, 0.0), (4.788, 0.08317, 0.0), (4.75, 0.08956, 0.0), (4.715, 0.09995, 0.0), (4.683, 0.1141, 0.0), (4.654, 0.1319, 0.0), (4.628, 0.1531, 0.0), (4.605, 0.1775, 0.0), (4.587, 0.2049, 0.0), (4.572, 0.235, 0.0), (4.561, 0.2677, 0.0), (4.554, 0.3028, 0.0), (4.552, 0.34, 0.0), (4.554, 0.3766, 0.0), (4.561, 0.4114, 0.0), (4.572, 0.4441, 0.0), (4.587, 0.4743, 0.0), (4.606, 0.502, 0.0), (4.629, 0.5268, 0.0), (4.655, 0.5484, 0.0), (4.684, 0.5667, 0.0), (4.715, 0.5813, 0.0), (4.749, 0.5921, 0.0), (4.785, 0.5987, 0.0), (4.824, 0.601, 0.0), (4.843, 0.6005, 0.0), (4.863, 0.5991, 0.0), (4.882, 0.5968, 0.0), (4.901, 0.5935, 0.0), (4.92, 0.5892, 0.0), (4.939, 0.5839, 0.0), (4.958, 0.5775, 0.0), (4.978, 0.5702, 0.0), (4.997, 0.5618, 0.0), (5.017, 0.5523, 0.0), (5.038, 0.5417, 0.0), (5.059, 0.53, 0.0), (4.365, 0.682, 0.0), (3.978, 0.682, 0.0), (3.978, 0.0, 0.0), (4.374, 0.0, 0.0), (4.374, 0.088, 0.0), (4.076, 0.088, 0.0), (4.076, 0.3, 0.0), (4.355, 0.3, 0.0), (4.355, 0.388, 0.0), (4.076, 0.388, 0.0), (4.076, 0.594, 0.0), (4.365, 0.594, 0.0), (3.886, 0.682, 0.0), (3.316, 0.682, 0.0), (3.316, 0.594, 0.0), (3.552, 0.594, 0.0), (3.552, 0.0, 0.0), (3.65, 0.0, 0.0), (3.65, 0.594, 0.0), (3.886, 0.594, 0.0), (2.494, 0.682, 0.0), (2.494, 0.0, 0.0), (2.592, 0.0, 0.0), (2.592, 0.296, 0.0), (2.633, 0.296, 0.0), (2.645, 0.2956, 0.0), (2.657, 0.2942, 0.0), (2.669, 0.2913, 0.0), (2.682, 0.2867, 0.0), (2.695, 0.2799, 0.0), (2.708, 0.2705, 0.0), (2.722, 0.2582, 0.0), (2.738, 0.2427, 0.0), (2.754, 0.2234, 0.0), (2.772, 0.2002, 0.0), (2.792, 0.1725, 0.0), (2.814, 0.14, 0.0), (2.904, 0.0, 0.0), (3.021, 0.0, 0.0), (3.009, 0.01541, 0.0), (2.999, 0.02931, 0.0), (2.99, 0.04191, 0.0), (2.982, 0.05344, 0.0), (2.974, 0.06415, 0.0), (2.967, 0.07425, 0.0), (2.961, 0.08398, 0.0), (2.954, 0.09356, 0.0), (2.948, 0.1032, 0.0), (2.941, 0.1132, 0.0), (2.935, 0.1237, 0.0), (2.928, 0.135, 0.0), (2.915, 0.1558, 0.0), (2.902, 0.1757, 0.0), (2.891, 0.1946, 0.0), (2.879, 0.2127, 0.0), (2.867, 0.2298, 0.0), (2.855, 0.246, 0.0), (2.843, 0.2613, 0.0), (2.831, 0.2757, 0.0), (2.818, 0.2891, 0.0), (2.805, 0.3017, 0.0), (2.791, 0.3133, 0.0), (2.776, 0.324, 0.0), (2.793, 0.3319, 0.0), (2.809, 0.341, 0.0), (2.824, 0.3512, 0.0), (2.838, 0.3626, 0.0), (2.849, 0.3752, 0.0), (2.86, 0.3888, 0.0), (2.869, 0.4034, 0.0), (2.876, 0.419, 0.0), (2.882, 0.4357, 0.0), (2.886, 0.4532, 0.0), (2.889, 0.4717, 0.0), (2.89, 0.491, 0.0), (2.888, 0.5195, 0.0), (2.882, 0.5461, 0.0), (2.874, 0.5706, 0.0), (2.862, 0.593, 0.0), (2.847, 0.613, 0.0), (2.829, 0.6308, 0.0), (2.808, 0.646, 0.0), (2.785, 0.6587, 0.0), (2.759, 0.6688, 0.0), (2.73, 0.676, 0.0), (2.699, 0.6805, 0.0), (2.666, 0.682, 0.0), (2.592, 0.598, 0.0), (2.655, 0.598, 0.0), (2.677, 0.5972, 0.0), (2.697, 0.5948, 0.0), (2.715, 0.5909, 0.0), (2.731, 0.5855, 0.0), (2.745, 0.5787, 0.0), (2.757, 0.5705, 0.0), (2.767, 0.561, 0.0), (2.774, 0.5501, 0.0), (2.781, 0.5381, 0.0), (2.785, 0.5249, 0.0), (2.787, 0.5105, 0.0), (2.789, 0.495, 0.0), (2.788, 0.4808, 0.0), (2.786, 0.467, 0.0), (2.783, 0.4536, 0.0), (2.778, 0.4409, 0.0), (2.77, 0.429, 0.0), (2.761, 0.4181, 0.0), (2.75, 0.4084, 0.0), (2.736, 0.4001, 0.0), (2.72, 0.3933, 0.0), (2.701, 0.3883, 0.0), (2.679, 0.3851, 0.0), (2.655, 0.384, 0.0), (2.592, 0.384, 0.0), (2.379, 0.682, 0.0), (1.992, 0.682, 0.0), (1.992, 0.0, 0.0), (2.388, 0.0, 0.0), (2.388, 0.088, 0.0), (2.09, 0.088, 0.0), (2.09, 0.3, 0.0), (2.369, 0.3, 0.0), (2.369, 0.388, 0.0), (2.09, 0.388, 0.0), (2.09, 0.594, 0.0), (2.379, 0.594, 0.0), (1.841, 0.682, 0.0), (1.743, 0.682, 0.0), (1.743, 0.0, 0.0), (1.841, 0.0, 0.0), (1.607, 0.682, 0.0), (1.509, 0.682, 0.0), (1.509, 0.285, 0.0), (1.508, 0.2693, 0.0), (1.508, 0.2542, 0.0), (1.507, 0.2396, 0.0), (1.505, 0.2257, 0.0), (1.503, 0.2124, 0.0), (1.5, 0.1996, 0.0), (1.497, 0.1875, 0.0), (1.492, 0.176, 0.0), (1.487, 0.165, 0.0), (1.481, 0.1547, 0.0), (1.474, 0.1451, 0.0), (1.466, 0.136, 0.0), (1.457, 0.1284, 0.0), (1.448, 0.1212, 0.0), (1.438, 0.1143, 0.0), (1.427, 0.108, 0.0), (1.415, 0.1021, 0.0), (1.402, 0.09688, 0.0), (1.388, 0.09227, 0.0), (1.373, 0.08837, 0.0), (1.358, 0.08523, 0.0), (1.341, 0.08292, 0.0), (1.324, 0.08149, 0.0), (1.306, 0.081, 0.0), (1.291, 0.0814, 0.0), (1.277, 0.08259, 0.0), (1.263, 0.08458, 0.0), (1.25, 0.08737, 0.0), (1.237, 0.09097, 0.0), (1.225, 0.09538, 0.0), (1.212, 0.1006, 0.0), (1.201, 0.1066, 0.0), (1.19, 0.1135, 0.0), (1.179, 0.1212, 0.0), (1.168, 0.1297, 0.0), (1.159, 0.139, 0.0), (1.151, 0.1468, 0.0), (1.145, 0.1548, 0.0), (1.139, 0.1631, 0.0), (1.134, 0.172, 0.0), (1.13, 0.1815, 0.0), (1.126, 0.1918, 0.0), (1.124, 0.203, 0.0), (1.121, 0.2154, 0.0), (1.12, 0.229, 0.0), (1.118, 0.244, 0.0), (1.118, 0.2607, 0.0), (1.118, 0.279, 0.0), (1.118, 0.682, 0.0), (1.02, 0.682, 0.0), (1.02, 0.258, 0.0), (1.022, 0.2137, 0.0), (1.031, 0.1736, 0.0), (1.044, 0.1378, 0.0), (1.061, 0.1061, 0.0), (1.083, 0.07845, 0.0), (1.108, 0.05475, 0.0), (1.135, 0.03492, 0.0), (1.166, 0.01889, 0.0), (1.198, 0.006562, 0.0), (1.232, -0.002139, 0.0), (1.268, -0.007299, 0.0), (1.304, -0.009, 0.0), (1.352, -0.006739, 0.0), (1.396, -7.87e-05, 0.0), (1.436, 0.0108, 0.0), (1.472, 0.0257, 0.0), (1.504, 0.04446, 0.0), (1.531, 0.06688, 0.0), (1.554, 0.09277, 0.0), (1.573, 0.122, 0.0), (1.588, 0.1543, 0.0), (1.598, 0.1895, 0.0), (1.604, 0.2275, 0.0), (1.607, 0.268, 0.0), (0.6315, 0.0, 0.0), (0.6717, 0.01024, 0.0), (0.7098, 0.02476, 0.0), (0.7455, 0.04327, 0.0), (0.7785, 0.06544, 0.0), (0.8085, 0.091, 0.0), (0.8354, 0.1196, 0.0), (0.8588, 0.151, 0.0), (0.8785, 0.1849, 0.0), (0.8943, 0.2209, 0.0), (0.9059, 0.2588, 0.0), (0.9131, 0.2983, 0.0), (0.9155, 0.339, 0.0), (0.9123, 0.3879, 0.0), (0.9031, 0.4345, 0.0), (0.8881, 0.4784, 0.0), (0.8678, 0.5191, 0.0), (0.8424, 0.5565, 0.0), (0.8125, 0.59, 0.0), (0.7783, 0.6194, 0.0), (0.7402, 0.6442, 0.0), (0.6987, 0.6641, 0.0), (0.6539, 0.6788, 0.0), (0.6064, 0.6879, 0.0), (0.5565, 0.691, 0.0), (0.5027, 0.688, 0.0), (0.4519, 0.6794, 0.0), (0.4045, 0.6653, 0.0), (0.3608, 0.646, 0.0), (0.3211, 0.6219, 0.0), (0.2856, 0.5933, 0.0), (0.2548, 0.5603, 0.0), (0.2289, 0.5233, 0.0), (0.2082, 0.4826, 0.0), (0.193, 0.4385, 0.0), (0.1837, 0.3912, 0.0), (0.1805, 0.341, 0.0), (0.1829, 0.2992, 0.0), (0.1899, 0.2589, 0.0), (0.2014, 0.2205, 0.0), (0.2171, 0.1841, 0.0), (0.2367, 0.1501, 0.0), (0.2601, 0.1188, 0.0), (0.287, 0.09023, 0.0), (0.3172, 0.06485, 0.0), (0.3505, 0.04288, 0.0), (0.3866, 0.02456, 0.0), (0.4254, 0.01019, 0.0), (0.4665, 0.0, 0.0), (0.4905, -0.01725, 0.0), (0.5151, -0.03391, 0.0), (0.5404, -0.04984, 0.0), (0.5662, -0.06493, 0.0), (0.5928, -0.07902, 0.0), (0.6201, -0.092, 0.0), (0.6482, -0.1037, 0.0), (0.6771, -0.1141, 0.0), (0.7068, -0.1229, 0.0), (0.7374, -0.1301, 0.0), (0.769, -0.1355, 0.0), (0.8015, -0.139, 0.0), (0.8895, -0.052, 0.0), (0.8865, -0.049, 0.0), (0.8697, -0.05302, 0.0), (0.8527, -0.05558, 0.0), (0.8353, -0.05669, 0.0), (0.8173, -0.05633, 0.0), (0.7985, -0.05452, 0.0), (0.7789, -0.05125, 0.0), (0.7581, -0.04652, 0.0), (0.7361, -0.04033, 0.0), (0.7125, -0.03269, 0.0), (0.6874, -0.02358, 0.0), (0.6604, -0.01302, 0.0), (0.6315, -0.001, 0.0), (0.6315, 0.001, 0.0), (0.5525, 0.601, 0.0), (0.5894, 0.5987, 0.0), (0.6243, 0.5919, 0.0), (0.6571, 0.5809, 0.0), (0.6875, 0.5659, 0.0), (0.7153, 0.5473, 0.0), (0.7401, 0.5254, 0.0), (0.7618, 0.5003, 0.0), (0.7801, 0.4724, 0.0), (0.7948, 0.442, 0.0), (0.8056, 0.4092, 0.0), (0.8122, 0.3745, 0.0), (0.8145, 0.338, 0.0), (0.8123, 0.3037, 0.0), (0.8058, 0.2707, 0.0), (0.7953, 0.2392, 0.0), (0.7809, 0.2096, 0.0), (0.7629, 0.1822, 0.0), (0.7415, 0.1574, 0.0), (0.717, 0.1354, 0.0), (0.6895, 0.1167, 0.0), (0.6593, 0.1016, 0.0), (0.6265, 0.09038, 0.0), (0.5915, 0.0834, 0.0), (0.5545, 0.081, 0.0), (0.5109, 0.08346, 0.0), (0.4711, 0.0906, 0.0), (0.4351, 0.1021, 0.0), (0.4028, 0.1175, 0.0), (0.3744, 0.1365, 0.0), (0.3498, 0.1588, 0.0), (0.3289, 0.1839, 0.0), (0.3118, 0.2115, 0.0), (0.2986, 0.2413, 0.0), (0.2891, 0.2729, 0.0), (0.2834, 0.3059, 0.0), (0.2815, 0.34, 0.0), (0.2829, 0.3668, 0.0), (0.2874, 0.3951, 0.0), (0.2952, 0.4242, 0.0), (0.3064, 0.4534, 0.0), (0.3215, 0.482, 0.0), (0.3405, 0.5091, 0.0), (0.3638, 0.5341, 0.0), (0.3916, 0.5562, 0.0), (0.4241, 0.5747, 0.0), (0.4616, 0.5888, 0.0), (0.5043, 0.5978, 0.0), (-0.1825, 0.682, 0.0), (-0.2805, 0.682, 0.0), (-0.2805, 0.0, 0.0), (0.1255, 0.0, 0.0), (0.1255, 0.088, 0.0), (-0.1825, 0.088, 0.0), (-0.6595, 0.686, 0.0), (-0.7285, 0.686, 0.0), (-1.021, 0.0, 0.0), (-0.9215, 0.0, 0.0), (-0.8355, 0.201, 0.0), (-0.5455, 0.201, 0.0), (-0.4545, 0.0, 0.0), (-0.3545, 0.0, 0.0), (-0.6955, 0.536, 0.0), (-0.5855, 0.289, 0.0), (-0.7975, 0.289, 0.0), (-1.081, 0.682, 0.0), (-1.179, 0.682, 0.0), (-1.179, 0.285, 0.0), (-1.18, 0.2693, 0.0), (-1.18, 0.2542, 0.0), (-1.181, 0.2396, 0.0), (-1.183, 0.2257, 0.0), (-1.185, 0.2124, 0.0), (-1.188, 0.1996, 0.0), (-1.191, 0.1875, 0.0), (-1.196, 0.176, 0.0), (-1.201, 0.165, 0.0), (-1.207, 0.1547, 0.0), (-1.214, 0.1451, 0.0), (-1.222, 0.136, 0.0), (-1.231, 0.1284, 0.0), (-1.24, 0.1212, 0.0), (-1.25, 0.1143, 0.0), (-1.261, 0.108, 0.0), (-1.273, 0.1021, 0.0), (-1.286, 0.09688, 0.0), (-1.3, 0.09227, 0.0), (-1.315, 0.08837, 0.0), (-1.33, 0.08523, 0.0), (-1.347, 0.08292, 0.0), (-1.364, 0.08149, 0.0), (-1.382, 0.081, 0.0), (-1.397, 0.0814, 0.0), (-1.411, 0.08259, 0.0), (-1.425, 0.08458, 0.0), (-1.438, 0.08737, 0.0), (-1.451, 0.09097, 0.0), (-1.463, 0.09538, 0.0), (-1.476, 0.1006, 0.0), (-1.487, 0.1066, 0.0), (-1.498, 0.1135, 0.0), (-1.509, 0.1212, 0.0), (-1.52, 0.1297, 0.0), (-1.529, 0.139, 0.0), (-1.537, 0.1468, 0.0), (-1.543, 0.1548, 0.0), (-1.549, 0.1631, 0.0), (-1.554, 0.172, 0.0), (-1.558, 0.1815, 0.0), (-1.562, 0.1918, 0.0), (-1.564, 0.203, 0.0), (-1.567, 0.2154, 0.0), (-1.568, 0.229, 0.0), (-1.57, 0.244, 0.0), (-1.57, 0.2607, 0.0), (-1.57, 0.279, 0.0), (-1.57, 0.682, 0.0), (-1.668, 0.682, 0.0), (-1.668, 0.258, 0.0), (-1.666, 0.2137, 0.0), (-1.657, 0.1736, 0.0), (-1.644, 0.1378, 0.0), (-1.627, 0.1061, 0.0), (-1.605, 0.07845, 0.0), (-1.58, 0.05475, 0.0), (-1.553, 0.03492, 0.0), (-1.522, 0.01889, 0.0), (-1.49, 0.006562, 0.0), (-1.456, -0.002139, 0.0), (-1.42, -0.007299, 0.0), (-1.384, -0.009, 0.0), (-1.336, -0.006739, 0.0), (-1.292, -7.87e-05, 0.0), (-1.252, 0.0108, 0.0), (-1.216, 0.0257, 0.0), (-1.184, 0.04446, 0.0), (-1.157, 0.06688, 0.0), (-1.134, 0.09277, 0.0), (-1.115, 0.122, 0.0), (-1.1, 0.1543, 0.0), (-1.09, 0.1895, 0.0), (-1.084, 0.2275, 0.0), (-1.081, 0.268, 0.0), (-1.781, 0.635, 0.0), (-1.804, 0.6443, 0.0), (-1.826, 0.6527, 0.0), (-1.847, 0.6602, 0.0), (-1.868, 0.6669, 0.0), (-1.888, 0.6727, 0.0), (-1.907, 0.6776, 0.0), (-1.926, 0.6818, 0.0), (-1.944, 0.6851, 0.0), (-1.962, 0.6877, 0.0), (-1.98, 0.6896, 0.0), (-1.998, 0.6906, 0.0), (-2.016, 0.691, 0.0), (-2.068, 0.6879, 0.0), (-2.119, 0.6788, 0.0), (-2.165, 0.664, 0.0), (-2.209, 0.6439, 0.0), (-2.248, 0.6188, 0.0), (-2.284, 0.589, 0.0), (-2.315, 0.5549, 0.0), (-2.341, 0.5168, 0.0), (-2.362, 0.475, 0.0), (-2.377, 0.4299, 0.0), (-2.386, 0.3818, 0.0), (-2.389, 0.331, 0.0), (-2.387, 0.2943, 0.0), (-2.38, 0.2562, 0.0), (-2.368, 0.2175, 0.0), (-2.351, 0.1793, 0.0), (-2.329, 0.1423, 0.0), (-2.302, 0.1074, 0.0), (-2.269, 0.07545, 0.0), (-2.231, 0.04737, 0.0), (-2.187, 0.02402, 0.0), (-2.138, 0.006255, 0.0), (-2.083, -0.005041, 0.0), (-2.022, -0.009, 0.0), (-1.995, -0.008488, 0.0), (-1.971, -0.006986, 0.0), (-1.947, -0.004547, 0.0), (-1.925, -0.001222, 0.0), (-1.903, 0.002936, 0.0), (-1.883, 0.007875, 0.0), (-1.863, 0.01354, 0.0), (-1.845, 0.01989, 0.0), (-1.826, 0.02686, 0.0), (-1.809, 0.0344, 0.0), (-1.791, 0.04247, 0.0), (-1.774, 0.051, 0.0), (-1.774, 0.158, 0.0), (-1.794, 0.146, 0.0), (-1.814, 0.1349, 0.0), (-1.833, 0.1249, 0.0), (-1.853, 0.1158, 0.0), (-1.873, 0.1078, 0.0), (-1.893, 0.1008, 0.0), (-1.914, 0.09477, 0.0), (-1.934, 0.08985, 0.0), (-1.954, 0.086, 0.0), (-1.973, 0.08323, 0.0), (-1.993, 0.08156, 0.0), (-2.013, 0.081, 0.0), (-2.052, 0.08317, 0.0), (-2.09, 0.08956, 0.0), (-2.125, 0.09995, 0.0), (-2.157, 0.1141, 0.0), (-2.186, 0.1319, 0.0), (-2.212, 0.1531, 0.0), (-2.235, 0.1775, 0.0), (-2.253, 0.2049, 0.0), (-2.268, 0.235, 0.0), (-2.279, 0.2677, 0.0), (-2.286, 0.3028, 0.0), (-2.289, 0.34, 0.0), (-2.286, 0.3766, 0.0), (-2.279, 0.4114, 0.0), (-2.268, 0.4441, 0.0), (-2.253, 0.4743, 0.0), (-2.234, 0.502, 0.0), (-2.211, 0.5268, 0.0), (-2.185, 0.5484, 0.0), (-2.156, 0.5667, 0.0), (-2.125, 0.5813, 0.0), (-2.091, 0.5921, 0.0), (-2.055, 0.5987, 0.0), (-2.016, 0.601, 0.0), (-1.997, 0.6005, 0.0), (-1.977, 0.5991, 0.0), (-1.958, 0.5968, 0.0), (-1.939, 0.5935, 0.0), (-1.92, 0.5892, 0.0), (-1.901, 0.5839, 0.0), (-1.882, 0.5775, 0.0), (-1.862, 0.5702, 0.0), (-1.843, 0.5618, 0.0), (-1.823, 0.5523, 0.0), (-1.802, 0.5417, 0.0), (-1.781, 0.53, 0.0), (-3.021, 0.686, 0.0), (-3.09, 0.686, 0.0), (-3.383, 0.0, 0.0), (-3.283, 0.0, 0.0), (-3.197, 0.201, 0.0), (-2.907, 0.201, 0.0), (-2.816, 0.0, 0.0), (-2.716, 0.0, 0.0), (-3.057, 0.536, 0.0), (-2.947, 0.289, 0.0), (-3.159, 0.289, 0.0), (-3.4, 0.682, 0.0), (-3.97, 0.682, 0.0), (-3.97, 0.594, 0.0), (-3.734, 0.594, 0.0), (-3.734, 0.0, 0.0), (-3.636, 0.0, 0.0), (-3.636, 0.594, 0.0), (-3.4, 0.594, 0.0), (-4.025, 0.682, 0.0), (-4.412, 0.682, 0.0), (-4.412, 0.0, 0.0), (-4.016, 0.0, 0.0), (-4.016, 0.088, 0.0), (-4.314, 0.088, 0.0), (-4.314, 0.3, 0.0), (-4.035, 0.3, 0.0), (-4.035, 0.388, 0.0), (-4.314, 0.388, 0.0), (-4.314, 0.594, 0.0), (-4.025, 0.594, 0.0), (-5.014, 0.682, 0.0), (-5.014, 0.0, 0.0), (-4.916, 0.0, 0.0), (-4.916, 0.296, 0.0), (-4.875, 0.296, 0.0), (-4.862, 0.2956, 0.0), (-4.85, 0.2942, 0.0), (-4.838, 0.2913, 0.0), (-4.825, 0.2867, 0.0), (-4.812, 0.2799, 0.0), (-4.799, 0.2705, 0.0), (-4.785, 0.2582, 0.0), (-4.769, 0.2427, 0.0), (-4.753, 0.2234, 0.0), (-4.735, 0.2002, 0.0), (-4.715, 0.1725, 0.0), (-4.694, 0.14, 0.0), (-4.604, 0.0, 0.0), (-4.487, 0.0, 0.0), (-4.498, 0.01541, 0.0), (-4.508, 0.02931, 0.0), (-4.517, 0.04191, 0.0), (-4.525, 0.05344, 0.0), (-4.533, 0.06415, 0.0), (-4.54, 0.07425, 0.0), (-4.546, 0.08398, 0.0), (-4.553, 0.09356, 0.0), (-4.559, 0.1032, 0.0), (-4.566, 0.1132, 0.0), (-4.572, 0.1237, 0.0), (-4.58, 0.135, 0.0), (-4.592, 0.1558, 0.0), (-4.605, 0.1757, 0.0), (-4.616, 0.1946, 0.0), (-4.628, 0.2127, 0.0), (-4.64, 0.2298, 0.0), (-4.652, 0.246, 0.0), (-4.664, 0.2613, 0.0), (-4.676, 0.2757, 0.0), (-4.689, 0.2891, 0.0), (-4.702, 0.3017, 0.0), (-4.716, 0.3133, 0.0), (-4.732, 0.324, 0.0), (-4.714, 0.3319, 0.0), (-4.698, 0.341, 0.0), (-4.683, 0.3512, 0.0), (-4.67, 0.3626, 0.0), (-4.658, 0.3752, 0.0), (-4.647, 0.3888, 0.0), (-4.638, 0.4034, 0.0), (-4.631, 0.419, 0.0), (-4.625, 0.4357, 0.0), (-4.621, 0.4532, 0.0), (-4.618, 0.4717, 0.0), (-4.618, 0.491, 0.0), (-4.619, 0.5195, 0.0), (-4.625, 0.5461, 0.0), (-4.633, 0.5706, 0.0), (-4.645, 0.593, 0.0), (-4.66, 0.613, 0.0), (-4.678, 0.6308, 0.0), (-4.699, 0.646, 0.0), (-4.722, 0.6587, 0.0), (-4.748, 0.6688, 0.0), (-4.777, 0.676, 0.0), (-4.808, 0.6805, 0.0), (-4.842, 0.682, 0.0), (-4.916, 0.598, 0.0), (-4.853, 0.598, 0.0), (-4.83, 0.5972, 0.0), (-4.81, 0.5948, 0.0), (-4.792, 0.5909, 0.0), (-4.776, 0.5855, 0.0), (-4.762, 0.5787, 0.0), (-4.75, 0.5705, 0.0), (-4.74, 0.561, 0.0), (-4.733, 0.5501, 0.0), (-4.727, 0.5381, 0.0), (-4.722, 0.5249, 0.0), (-4.72, 0.5105, 0.0), (-4.719, 0.495, 0.0), (-4.719, 0.4808, 0.0), (-4.721, 0.467, 0.0), (-4.724, 0.4536, 0.0), (-4.729, 0.4409, 0.0), (-4.737, 0.429, 0.0), (-4.746, 0.4181, 0.0), (-4.757, 0.4084, 0.0), (-4.771, 0.4001, 0.0), (-4.787, 0.3933, 0.0), (-4.806, 0.3883, 0.0), (-4.828, 0.3851, 0.0), (-4.853, 0.384, 0.0), (-4.916, 0.384, 0.0), (-5.53, 0.682, 0.0), (-5.53, 0.0, 0.0), (-5.432, 0.0, 0.0), (-5.432, 0.295, 0.0), (-5.331, 0.295, 0.0), (-5.293, 0.2967, 0.0), (-5.259, 0.3017, 0.0), (-5.228, 0.3098, 0.0), (-5.201, 0.3207, 0.0), (-5.177, 0.3343, 0.0), (-5.156, 0.3504, 0.0), (-5.139, 0.3686, 0.0), (-5.125, 0.3889, 0.0), (-5.114, 0.411, 0.0), (-5.107, 0.4347, 0.0), (-5.102, 0.4598, 0.0), (-5.101, 0.486, 0.0), (-5.102, 0.5125, 0.0), (-5.106, 0.538, 0.0), (-5.113, 0.5622, 0.0), (-5.124, 0.5848, 0.0), (-5.137, 0.6057, 0.0), (-5.153, 0.6245, 0.0), (-5.172, 0.6411, 0.0), (-5.195, 0.6552, 0.0), (-5.221, 0.6666, 0.0), (-5.25, 0.675, 0.0), (-5.282, 0.6802, 0.0), (-5.318, 0.682, 0.0), (-5.432, 0.594, 0.0), (-5.318, 0.594, 0.0), (-5.297, 0.5929, 0.0), (-5.278, 0.5898, 0.0), (-5.262, 0.5848, 0.0), (-5.248, 0.5781, 0.0), (-5.236, 0.5701, 0.0), (-5.226, 0.5608, 0.0), (-5.218, 0.5504, 0.0), (-5.212, 0.5392, 0.0), (-5.207, 0.5273, 0.0), (-5.204, 0.5151, 0.0), (-5.202, 0.5025, 0.0), (-5.201, 0.49, 0.0), (-5.202, 0.4736, 0.0), (-5.205, 0.4585, 0.0), (-5.21, 0.4446, 0.0), (-5.216, 0.432, 0.0), (-5.224, 0.4208, 0.0), (-5.234, 0.411, 0.0), (-5.245, 0.4026, 0.0), (-5.258, 0.3956, 0.0), (-5.272, 0.3902, 0.0), (-5.287, 0.3862, 0.0), (-5.304, 0.3838, 0.0), (-5.322, 0.383, 0.0), (-5.432, 0.383, 0.0), (-5.906, 0.686, 0.0), (-5.975, 0.686, 0.0), (-6.268, 0.0, 0.0), (-6.168, 0.0, 0.0), (-6.082, 0.201, 0.0), (-5.792, 0.201, 0.0), (-5.701, 0.0, 0.0), (-5.601, 0.0, 0.0), (-5.942, 0.536, 0.0), (-5.832, 0.289, 0.0), (-6.044, 0.289, 0.0)], [], [(53, 51, 52), (53, 50, 51), (2, 0, 1), (2, 77, 0), (3, 77, 2), (53, 49, 50), (4, 77, 3), (4, 76, 77), (53, 48, 49), (54, 48, 53), (5, 76, 4), (54, 47, 48), (6, 76, 5), (54, 46, 47), (6, 75, 76), (7, 75, 6), (54, 45, 46), (55, 45, 54), (8, 75, 7), (55, 44, 45), (9, 75, 8), (55, 43, 44), (9, 74, 75), (10, 74, 9), (55, 42, 43), (11, 74, 10), (56, 42, 55), (56, 41, 42), (12, 74, 11), (56, 40, 41), (56, 39, 40), (13, 74, 12), (13, 73, 74), (56, 38, 39), (14, 73, 13), (56, 37, 38), (57, 37, 56), (15, 73, 14), (57, 36, 37), (16, 73, 15), (16, 72, 73), (57, 35, 36), (17, 72, 16), (18, 72, 17), (57, 34, 35), (19, 72, 18), (57, 33, 34), (58, 33, 57), (20, 72, 19), (58, 32, 33), (21, 72, 20), (58, 31, 32), (21, 71, 72), (22, 71, 21), (58, 30, 31), (23, 71, 22), (58, 29, 30), (24, 71, 23), (58, 28, 29), (25, 71, 24), (58, 27, 28), (26, 71, 25), (58, 26, 27), (58, 71, 26), (59, 71, 58), (59, 70, 71), (60, 70, 59), (60, 69, 70), (61, 69, 60), (61, 68, 69), (62, 68, 61), (62, 67, 68), (63, 67, 62), (63, 66, 67), (64, 66, 63), (64, 65, 66), (83, 81, 82), (83, 85, 81), (85, 80, 81), (80, 78, 79), (80, 87, 78), (83, 84, 85), (86, 80, 85), (86, 87, 80), (90, 98, 89), (98, 88, 89), (98, 99, 88), (90, 97, 98), (90, 94, 97), (94, 96, 97), (94, 95, 96), (90, 93, 94), (90, 92, 93), (90, 91, 92), (105, 103, 104), (105, 107, 103), (107, 108, 103), (108, 102, 103), (102, 100, 101), (102, 111, 100), (111, 112, 100), (112, 114, 100), (105, 106, 107), (109, 102, 108), (102, 110, 111), (113, 114, 112), (109, 110, 102), (117, 115, 116), (117, 120, 115), (117, 119, 120), (117, 118, 119), (123, 121, 122), (123, 129, 121), (129, 128, 121), (123, 131, 129), (130, 128, 129), (123, 125, 131), (125, 130, 131), (125, 126, 130), (126, 128, 130), (123, 124, 125), (127, 128, 126), (133, 199, 132), (199, 198, 132), (199, 197, 198), (199, 196, 197), (199, 195, 196), (199, 194, 195), (199, 193, 194), (199, 192, 193), (199, 191, 192), (199, 200, 191), (200, 190, 191), (133, 225, 199), (201, 190, 200), (202, 190, 201), (203, 190, 202), (203, 189, 190), (204, 189, 203), (205, 189, 204), (206, 189, 205), (206, 188, 189), (207, 188, 206), (208, 188, 207), (209, 188, 208), (209, 187, 188), (210, 187, 209), (211, 187, 210), (211, 186, 187), (212, 186, 211), (213, 186, 212), (213, 185, 186), (214, 185, 213), (214, 184, 185), (215, 184, 214), (216, 184, 215), (216, 183, 184), (217, 183, 216), (217, 182, 183), (218, 182, 217), (218, 181, 182), (219, 181, 218), (220, 181, 219), (220, 180, 181), (221, 180, 220), (222, 180, 221), (222, 179, 180), (223, 179, 222), (224, 179, 223), (133, 135, 225), (135, 224, 225), (135, 179, 224), (135, 178, 179), (135, 177, 178), (135, 176, 177), (135, 175, 176), (135, 174, 175), (135, 173, 174), (135, 172, 173), (135, 136, 172), (136, 137, 172), (137, 171, 172), (133, 134, 135), (138, 171, 137), (139, 171, 138), (140, 171, 139), (140, 170, 171), (141, 170, 140), (142, 170, 141), (142, 169, 170), (143, 169, 142), (143, 168, 169), (144, 168, 143), (144, 167, 168), (145, 167, 144), (145, 166, 167), (146, 166, 145), (146, 165, 166), (147, 165, 146), (147, 164, 165), (147, 163, 164), (148, 163, 147), (148, 162, 163), (149, 162, 148), (149, 161, 162), (149, 160, 161), (149, 159, 160), (149, 158, 159), (149, 157, 158), (149, 156, 157), (149, 155, 156), (149, 154, 155), (149, 153, 154), (149, 152, 153), (149, 151, 152), (149, 150, 151), (228, 236, 227), (236, 226, 227), (236, 237, 226), (228, 235, 236), (228, 232, 235), (232, 234, 235), (232, 233, 234), (228, 231, 232), (228, 230, 231), (228, 229, 230), (243, 241, 242), (243, 240, 241), (240, 238, 239), (240, 244, 238), (243, 244, 240), (247, 245, 246), (247, 250, 245), (247, 249, 250), (247, 248, 249), (288, 286, 287), (288, 285, 286), (289, 285, 288), (289, 284, 285), (290, 284, 289), (290, 283, 284), (291, 283, 290), (291, 282, 283), (292, 282, 291), (292, 281, 282), (293, 311, 292), (311, 281, 292), (293, 310, 311), (312, 281, 311), (313, 281, 312), (293, 309, 310), (314, 281, 313), (293, 308, 309), (314, 280, 281), (294, 308, 293), (315, 280, 314), (294, 307, 308), (316, 280, 315), (294, 306, 307), (316, 279, 280), (295, 306, 294), (317, 279, 316), (295, 305, 306), (318, 279, 317), (295, 304, 305), (318, 278, 279), (296, 304, 295), (319, 278, 318), (296, 303, 304), (319, 277, 278), (297, 303, 296), (320, 277, 319), (297, 302, 303), (321, 277, 320), (297, 301, 302), (321, 276, 277), (298, 301, 297), (322, 276, 321), (298, 300, 301), (322, 275, 276), (251, 300, 298), (323, 275, 322), (251, 299, 300), (252, 299, 251), (252, 346, 299), (324, 275, 323), (324, 274, 275), (252, 345, 346), (325, 274, 324), (325, 273, 274), (253, 345, 252), (253, 344, 345), (326, 273, 325), (326, 272, 273), (254, 344, 253), (254, 343, 344), (327, 272, 326), (327, 271, 272), (255, 343, 254), (255, 342, 343), (328, 271, 327), (255, 341, 342), (329, 271, 328), (329, 270, 271), (256, 341, 255), (256, 340, 341), (330, 270, 329), (256, 339, 340), (331, 270, 330), (331, 269, 270), (257, 339, 256), (257, 338, 339), (332, 269, 331), (257, 337, 338), (333, 269, 332), (333, 268, 269), (258, 337, 257), (258, 336, 337), (334, 268, 333), (258, 335, 336), (335, 268, 334), (258, 268, 335), (258, 267, 268), (259, 267, 258), (259, 266, 267), (260, 266, 259), (260, 265, 266), (261, 265, 260), (261, 264, 265), (262, 264, 261), (262, 263, 264), (352, 350, 351), (352, 349, 350), (349, 347, 348), (349, 353, 347), (352, 353, 349), (356, 354, 355), (356, 362, 354), (362, 361, 354), (356, 364, 362), (363, 361, 362), (356, 358, 364), (358, 363, 364), (358, 359, 363), (359, 361, 363), (356, 357, 358), (360, 361, 359), (366, 432, 365), (432, 431, 365), (432, 430, 431), (432, 429, 430), (432, 428, 429), (432, 427, 428), (432, 426, 427), (432, 425, 426), (432, 424, 425), (432, 433, 424), (433, 423, 424), (366, 458, 432), (434, 423, 433), (435, 423, 434), (436, 423, 435), (436, 422, 423), (437, 422, 436), (438, 422, 437), (439, 422, 438), (439, 421, 422), (440, 421, 439), (441, 421, 440), (442, 421, 441), (442, 420, 421), (443, 420, 442), (444, 420, 443), (444, 419, 420), (445, 419, 444), (446, 419, 445), (446, 418, 419), (447, 418, 446), (447, 417, 418), (448, 417, 447), (449, 417, 448), (449, 416, 417), (450, 416, 449), (450, 415, 416), (451, 415, 450), (451, 414, 415), (452, 414, 451), (453, 414, 452), (453, 413, 414), (454, 413, 453), (455, 413, 454), (455, 412, 413), (456, 412, 455), (457, 412, 456), (366, 368, 458), (368, 457, 458), (368, 412, 457), (368, 411, 412), (368, 410, 411), (368, 409, 410), (368, 408, 409), (368, 407, 408), (368, 406, 407), (368, 405, 406), (368, 369, 405), (369, 370, 405), (370, 404, 405), (366, 367, 368), (371, 404, 370), (372, 404, 371), (373, 404, 372), (373, 403, 404), (374, 403, 373), (375, 403, 374), (375, 402, 403), (376, 402, 375), (376, 401, 402), (377, 401, 376), (377, 400, 401), (378, 400, 377), (378, 399, 400), (379, 399, 378), (379, 398, 399), (380, 398, 379), (380, 397, 398), (380, 396, 397), (381, 396, 380), (381, 395, 396), (382, 395, 381), (382, 394, 395), (382, 393, 394), (382, 392, 393), (382, 391, 392), (382, 390, 391), (382, 389, 390), (382, 388, 389), (382, 387, 388), (382, 386, 387), (382, 385, 386), (382, 384, 385), (382, 383, 384), (461, 459, 460), (461, 467, 459), (467, 466, 459), (461, 469, 467), (468, 466, 467), (461, 463, 469), (463, 468, 469), (463, 464, 468), (464, 466, 468), (461, 462, 463), (465, 466, 464), (471, 499, 470), (499, 498, 470), (499, 497, 498), (499, 496, 497), (499, 495, 496), (499, 494, 495), (499, 493, 494), (499, 492, 493), (499, 491, 492), (499, 500, 491), (500, 490, 491), (471, 525, 499), (501, 490, 500), (502, 490, 501), (503, 490, 502), (503, 489, 490), (504, 489, 503), (505, 489, 504), (506, 489, 505), (506, 488, 489), (507, 488, 506), (508, 488, 507), (509, 488, 508), (509, 487, 488), (510, 487, 509), (511, 487, 510), (511, 486, 487), (512, 486, 511), (513, 486, 512), (513, 485, 486), (514, 485, 513), (514, 484, 485), (515, 484, 514), (516, 484, 515), (516, 483, 484), (517, 483, 516), (518, 483, 517), (518, 482, 483), (519, 482, 518), (520, 482, 519), (521, 482, 520), (522, 482, 521), (522, 481, 482), (523, 481, 522), (524, 481, 523), (471, 473, 525), (473, 524, 525), (473, 481, 524), (473, 480, 481), (473, 479, 480), (473, 478, 479), (473, 477, 478), (473, 476, 477), (473, 475, 476), (473, 474, 475), (471, 472, 473), (528, 526, 527), (528, 534, 526), (534, 533, 526), (528, 536, 534), (535, 533, 534), (528, 530, 536), (530, 535, 536), (530, 531, 535), (531, 533, 535), (528, 529, 530), (532, 533, 531), (539, 537, 538), (539, 542, 537), (539, 541, 542), (539, 540, 541), (556, 554, 555), (556, 553, 554), (556, 552, 553), (557, 552, 556), (557, 551, 552), (557, 550, 551), (557, 549, 550), (558, 549, 557), (558, 548, 549), (558, 547, 548), (558, 546, 547), (559, 546, 558), (559, 545, 546), (559, 544, 545), (559, 543, 544), (560, 543, 559), (560, 630, 543), (630, 631, 543), (631, 632, 543), (632, 633, 543), (633, 634, 543), (634, 635, 543), (635, 636, 543), (636, 637, 543), (637, 638, 543), (638, 639, 543), (639, 640, 543), (561, 628, 560), (628, 629, 560), (629, 630, 560), (561, 627, 628), (561, 626, 627), (561, 625, 626), (562, 625, 561), (562, 624, 625), (562, 623, 624), (563, 623, 562), (563, 622, 623), (563, 621, 622), (564, 621, 563), (564, 620, 621), (565, 620, 564), (565, 619, 620), (565, 618, 619), (566, 618, 565), (566, 617, 618), (567, 617, 566), (567, 616, 617), (567, 615, 616), (568, 615, 567), (568, 614, 615), (569, 614, 568), (569, 613, 614), (570, 613, 569), (570, 612, 613), (571, 612, 570), (571, 611, 612), (572, 611, 571), (572, 610, 611), (593, 591, 592), (572, 609, 610), (594, 591, 593), (573, 609, 572), (595, 591, 594), (573, 608, 609), (596, 591, 595), (597, 591, 596), (573, 607, 608), (598, 591, 597), (574, 607, 573), (599, 591, 598), (574, 606, 607), (600, 591, 599), (601, 591, 600), (574, 605, 606), (602, 591, 601), (603, 591, 602), (574, 604, 605), (604, 591, 603), (574, 591, 604), (575, 591, 574), (575, 590, 591), (576, 590, 575), (576, 589, 590), (576, 588, 589), (576, 587, 588), (577, 587, 576), (577, 586, 587), (577, 585, 586), (577, 584, 585), (578, 584, 577), (578, 583, 584), (578, 582, 583), (578, 581, 582), (579, 581, 578), (579, 580, 581), (643, 651, 642), (651, 641, 642), (651, 652, 641), (643, 650, 651), (643, 647, 650), (647, 649, 650), (647, 648, 649), (643, 646, 647), (643, 645, 646), (643, 644, 645), (655, 653, 654), (655, 660, 653), (656, 660, 655), (657, 659, 656), (659, 660, 656), (657, 658, 659), (662, 728, 661), (728, 727, 661), (728, 726, 727), (728, 725, 726), (728, 724, 725), (728, 723, 724), (728, 722, 723), (728, 721, 722), (728, 720, 721), (728, 729, 720), (729, 719, 720), (662, 754, 728), (730, 719, 729), (731, 719, 730), (732, 719, 731), (732, 718, 719), (733, 718, 732), (734, 718, 733), (735, 718, 734), (735, 717, 718), (736, 717, 735), (737, 717, 736), (738, 717, 737), (738, 716, 717), (739, 716, 738), (740, 716, 739), (740, 715, 716), (741, 715, 740), (742, 715, 741), (742, 714, 715), (743, 714, 742), (743, 713, 714), (744, 713, 743), (745, 713, 744), (745, 712, 713), (746, 712, 745), (746, 711, 712), (747, 711, 746), (747, 710, 711), (748, 710, 747), (749, 710, 748), (749, 709, 710), (750, 709, 749), (751, 709, 750), (751, 708, 709), (752, 708, 751), (753, 708, 752), (662, 664, 754), (664, 753, 754), (664, 708, 753), (664, 707, 708), (664, 706, 707), (664, 705, 706), (664, 704, 705), (664, 703, 704), (664, 702, 703), (664, 701, 702), (664, 665, 701), (665, 666, 701), (666, 700, 701), (662, 663, 664), (667, 700, 666), (668, 700, 667), (669, 700, 668), (669, 699, 700), (670, 699, 669), (671, 699, 670), (671, 698, 699), (672, 698, 671), (672, 697, 698), (673, 697, 672), (673, 696, 697), (674, 696, 673), (674, 695, 696), (675, 695, 674), (675, 694, 695), (676, 694, 675), (676, 693, 694), (676, 692, 693), (677, 692, 676), (677, 691, 692), (678, 691, 677), (678, 690, 691), (678, 689, 690), (678, 688, 689), (678, 687, 688), (678, 686, 687), (678, 685, 686), (678, 684, 685), (678, 683, 684), (678, 682, 683), (678, 681, 682), (678, 680, 681), (678, 679, 680), (757, 765, 756), (765, 755, 756), (765, 766, 755), (757, 764, 765), (757, 761, 764), (761, 763, 764), (761, 762, 763), (757, 760, 761), (757, 759, 760), (757, 758, 759), (769, 767, 768), (769, 770, 767), (824, 822, 823), (824, 821, 822), (773, 771, 772), (773, 848, 771), (774, 848, 773), (824, 820, 821), (775, 848, 774), (775, 847, 848), (824, 819, 820), (825, 819, 824), (776, 847, 775), (825, 818, 819), (777, 847, 776), (825, 817, 818), (777, 846, 847), (778, 846, 777), (825, 816, 817), (826, 816, 825), (779, 846, 778), (826, 815, 816), (780, 846, 779), (826, 814, 815), (780, 845, 846), (781, 845, 780), (826, 813, 814), (782, 845, 781), (827, 813, 826), (827, 812, 813), (783, 845, 782), (827, 811, 812), (827, 810, 811), (784, 845, 783), (784, 844, 845), (827, 809, 810), (785, 844, 784), (827, 808, 809), (828, 808, 827), (786, 844, 785), (828, 807, 808), (787, 844, 786), (787, 843, 844), (828, 806, 807), (788, 843, 787), (789, 843, 788), (828, 805, 806), (790, 843, 789), (828, 804, 805), (829, 804, 828), (791, 843, 790), (829, 803, 804), (792, 843, 791), (829, 802, 803), (792, 842, 843), (793, 842, 792), (829, 801, 802), (794, 842, 793), (829, 800, 801), (795, 842, 794), (829, 799, 800), (796, 842, 795), (829, 798, 799), (797, 842, 796), (829, 797, 798), (829, 842, 797), (830, 842, 829), (830, 841, 842), (831, 841, 830), (831, 840, 841), (832, 840, 831), (832, 839, 840), (833, 839, 832), (833, 838, 839), (834, 838, 833), (834, 837, 838), (835, 837, 834), (835, 836, 837), (874, 872, 873), (875, 872, 874), (875, 871, 872), (876, 871, 875), (876, 870, 871), (877, 870, 876), (877, 869, 870), (878, 869, 877), (878, 868, 869), (879, 868, 878), (879, 925, 868), (925, 867, 868), (879, 972, 925), (926, 867, 925), (927, 867, 926), (879, 971, 972), (880, 971, 879), (928, 867, 927), (928, 866, 867), (880, 970, 971), (929, 866, 928), (880, 969, 970), (930, 866, 929), (881, 969, 880), (930, 865, 866), (881, 968, 969), (931, 865, 930), (881, 967, 968), (932, 865, 931), (882, 967, 881), (932, 864, 865), (882, 966, 967), (933, 864, 932), (883, 966, 882), (883, 965, 966), (933, 863, 864), (934, 863, 933), (883, 964, 965), (935, 863, 934), (884, 964, 883), (935, 862, 863), (884, 963, 964), (936, 862, 935), (884, 962, 963), (885, 962, 884), (936, 861, 862), (937, 861, 936), (885, 961, 962), (886, 961, 885), (886, 960, 961), (937, 860, 861), (938, 860, 937), (886, 959, 960), (939, 860, 938), (887, 959, 886), (939, 859, 860), (887, 958, 959), (940, 859, 939), (888, 958, 887), (940, 858, 859), (888, 957, 958), (941, 858, 940), (941, 857, 858), (889, 957, 888), (889, 956, 957), (942, 857, 941), (942, 856, 857), (890, 956, 889), (890, 955, 956), (943, 856, 942), (890, 954, 955), (944, 856, 943), (944, 855, 856), (891, 954, 890), (891, 953, 954), (945, 855, 944), (945, 854, 855), (892, 953, 891), (892, 952, 953), (946, 854, 945), (892, 951, 952), (947, 854, 946), (947, 853, 854), (892, 950, 951), (948, 853, 947), (893, 950, 892), (893, 949, 950), (949, 853, 948), (893, 853, 949), (893, 852, 853), (894, 852, 893), (894, 851, 852), (895, 851, 894), (895, 850, 851), (896, 850, 895), (896, 924, 850), (924, 849, 850), (897, 924, 896), (897, 923, 924), (898, 923, 897), (898, 922, 923), (898, 921, 922), (899, 921, 898), (899, 920, 921), (899, 919, 920), (900, 919, 899), (900, 918, 919), (900, 917, 918), (912, 910, 911), (901, 917, 900), (901, 916, 917), (912, 909, 910), (913, 909, 912), (901, 915, 916), (914, 909, 913), (901, 914, 915), (901, 909, 914), (902, 909, 901), (903, 909, 902), (904, 909, 903), (905, 909, 904), (906, 909, 905), (907, 909, 906), (908, 909, 907), (975, 973, 974), (975, 978, 973), (975, 977, 978), (975, 976, 977), (981, 979, 980), (981, 987, 979), (987, 986, 979), (981, 989, 987), (988, 986, 987), (981, 983, 989), (983, 988, 989), (983, 984, 988), (984, 986, 988), (981, 982, 983), (985, 986, 984), (1043, 1041, 1042), (1043, 1040, 1041), (992, 990, 991), (992, 1067, 990), (993, 1067, 992), (1043, 1039, 1040), (994, 1067, 993), (994, 1066, 1067), (1043, 1038, 1039), (1044, 1038, 1043), (995, 1066, 994), (1044, 1037, 1038), (996, 1066, 995), (1044, 1036, 1037), (996, 1065, 1066), (997, 1065, 996), (1044, 1035, 1036), (1045, 1035, 1044), (998, 1065, 997), (1045, 1034, 1035), (999, 1065, 998), (1045, 1033, 1034), (999, 1064, 1065), (1000, 1064, 999), (1045, 1032, 1033), (1001, 1064, 1000), (1046, 1032, 1045), (1046, 1031, 1032), (1002, 1064, 1001), (1046, 1030, 1031), (1046, 1029, 1030), (1003, 1064, 1002), (1003, 1063, 1064), (1046, 1028, 1029), (1004, 1063, 1003), (1046, 1027, 1028), (1047, 1027, 1046), (1005, 1063, 1004), (1047, 1026, 1027), (1006, 1063, 1005), (1006, 1062, 1063), (1047, 1025, 1026), (1007, 1062, 1006), (1008, 1062, 1007), (1047, 1024, 1025), (1009, 1062, 1008), (1047, 1023, 1024), (1048, 1023, 1047), (1010, 1062, 1009), (1048, 1022, 1023), (1011, 1062, 1010), (1048, 1021, 1022), (1011, 1061, 1062), (1012, 1061, 1011), (1048, 1020, 1021), (1013, 1061, 1012), (1048, 1019, 1020), (1014, 1061, 1013), (1048, 1018, 1019), (1015, 1061, 1014), (1048, 1017, 1018), (1016, 1061, 1015), (1048, 1016, 1017), (1048, 1061, 1016), (1049, 1061, 1048), (1049, 1060, 1061), (1050, 1060, 1049), (1050, 1059, 1060), (1051, 1059, 1050), (1051, 1058, 1059), (1052, 1058, 1051), (1052, 1057, 1058), (1053, 1057, 1052), (1053, 1056, 1057), (1054, 1056, 1053), (1054, 1055, 1056), (1081, 1079, 1080), (1081, 1078, 1079), (1081, 1077, 1078), (1082, 1077, 1081), (1082, 1076, 1077), (1082, 1075, 1076), (1082, 1074, 1075), (1083, 1074, 1082), (1083, 1073, 1074), (1083, 1072, 1073), (1083, 1071, 1072), (1084, 1071, 1083), (1084, 1070, 1071), (1084, 1069, 1070), (1084, 1068, 1069), (1085, 1068, 1084), (1085, 1155, 1068), (1155, 1156, 1068), (1156, 1157, 1068), (1157, 1158, 1068), (1158, 1159, 1068), (1159, 1160, 1068), (1160, 1161, 1068), (1161, 1162, 1068), (1162, 1163, 1068), (1163, 1164, 1068), (1164, 1165, 1068), (1086, 1153, 1085), (1153, 1154, 1085), (1154, 1155, 1085), (1086, 1152, 1153), (1086, 1151, 1152), (1086, 1150, 1151), (1087, 1150, 1086), (1087, 1149, 1150), (1087, 1148, 1149), (1088, 1148, 1087), (1088, 1147, 1148), (1088, 1146, 1147), (1089, 1146, 1088), (1089, 1145, 1146), (1090, 1145, 1089), (1090, 1144, 1145), (1090, 1143, 1144), (1091, 1143, 1090), (1091, 1142, 1143), (1092, 1142, 1091), (1092, 1141, 1142), (1092, 1140, 1141), (1093, 1140, 1092), (1093, 1139, 1140), (1094, 1139, 1093), (1094, 1138, 1139), (1095, 1138, 1094), (1095, 1137, 1138), (1096, 1137, 1095), (1096, 1136, 1137), (1097, 1136, 1096), (1097, 1135, 1136), (1118, 1116, 1117), (1097, 1134, 1135), (1119, 1116, 1118), (1098, 1134, 1097), (1120, 1116, 1119), (1098, 1133, 1134), (1121, 1116, 1120), (1122, 1116, 1121), (1098, 1132, 1133), (1123, 1116, 1122), (1099, 1132, 1098), (1124, 1116, 1123), (1099, 1131, 1132), (1125, 1116, 1124), (1126, 1116, 1125), (1099, 1130, 1131), (1127, 1116, 1126), (1128, 1116, 1127), (1099, 1129, 1130), (1129, 1116, 1128), (1099, 1116, 1129), (1100, 1116, 1099), (1100, 1115, 1116), (1101, 1115, 1100), (1101, 1114, 1115), (1101, 1113, 1114), (1101, 1112, 1113), (1102, 1112, 1101), (1102, 1111, 1112), (1102, 1110, 1111), (1102, 1109, 1110), (1103, 1109, 1102), (1103, 1108, 1109), (1103, 1107, 1108), (1103, 1106, 1107), (1104, 1106, 1103), (1104, 1105, 1106), (1168, 1166, 1167), (1168, 1174, 1166), (1174, 1173, 1166), (1168, 1176, 1174), (1175, 1173, 1174), (1168, 1170, 1176), (1170, 1175, 1176), (1170, 1171, 1175), (1171, 1173, 1175), (1168, 1169, 1170), (1172, 1173, 1171), (1179, 1177, 1178), (1179, 1184, 1177), (1180, 1184, 1179), (1181, 1183, 1180), (1183, 1184, 1180), (1181, 1182, 1183), (1187, 1195, 1186), (1195, 1185, 1186), (1195, 1196, 1185), (1187, 1194, 1195), (1187, 1191, 1194), (1191, 1193, 1194), (1191, 1192, 1193), (1187, 1190, 1191), (1187, 1189, 1190), (1187, 1188, 1189), (1198, 1264, 1197), (1264, 1263, 1197), (1264, 1262, 1263), (1264, 1261, 1262), (1264, 1260, 1261), (1264, 1259, 1260), (1264, 1258, 1259), (1264, 1257, 1258), (1264, 1256, 1257), (1264, 1265, 1256), (1265, 1255, 1256), (1198, 1290, 1264), (1266, 1255, 1265), (1267, 1255, 1266), (1268, 1255, 1267), (1268, 1254, 1255), (1269, 1254, 1268), (1270, 1254, 1269), (1271, 1254, 1270), (1271, 1253, 1254), (1272, 1253, 1271), (1273, 1253, 1272), (1274, 1253, 1273), (1274, 1252, 1253), (1275, 1252, 1274), (1276, 1252, 1275), (1276, 1251, 1252), (1277, 1251, 1276), (1278, 1251, 1277), (1278, 1250, 1251), (1279, 1250, 1278), (1279, 1249, 1250), (1280, 1249, 1279), (1281, 1249, 1280), (1281, 1248, 1249), (1282, 1248, 1281), (1282, 1247, 1248), (1283, 1247, 1282), (1283, 1246, 1247), (1284, 1246, 1283), (1285, 1246, 1284), (1285, 1245, 1246), (1286, 1245, 1285), (1287, 1245, 1286), (1287, 1244, 1245), (1288, 1244, 1287), (1289, 1244, 1288), (1198, 1200, 1290), (1200, 1289, 1290), (1200, 1244, 1289), (1200, 1243, 1244), (1200, 1242, 1243), (1200, 1241, 1242), (1200, 1240, 1241), (1200, 1239, 1240), (1200, 1238, 1239), (1200, 1237, 1238), (1200, 1201, 1237), (1201, 1202, 1237), (1202, 1236, 1237), (1198, 1199, 1200), (1203, 1236, 1202), (1204, 1236, 1203), (1205, 1236, 1204), (1205, 1235, 1236), (1206, 1235, 1205), (1207, 1235, 1206), (1207, 1234, 1235), (1208, 1234, 1207), (1208, 1233, 1234), (1209, 1233, 1208), (1209, 1232, 1233), (1210, 1232, 1209), (1210, 1231, 1232), (1211, 1231, 1210), (1211, 1230, 1231), (1212, 1230, 1211), (1212, 1229, 1230), (1212, 1228, 1229), (1213, 1228, 1212), (1213, 1227, 1228), (1214, 1227, 1213), (1214, 1226, 1227), (1214, 1225, 1226), (1214, 1224, 1225), (1214, 1223, 1224), (1214, 1222, 1223), (1214, 1221, 1222), (1214, 1220, 1221), (1214, 1219, 1220), (1214, 1218, 1219), (1214, 1217, 1218), (1214, 1216, 1217), (1214, 1215, 1216), (1292, 1320, 1291), (1320, 1319, 1291), (1320, 1318, 1319), (1320, 1317, 1318), (1320, 1316, 1317), (1320, 1315, 1316), (1320, 1314, 1315), (1320, 1313, 1314), (1320, 1312, 1313), (1320, 1321, 1312), (1321, 1311, 1312), (1292, 1346, 1320), (1322, 1311, 1321), (1323, 1311, 1322), (1324, 1311, 1323), (1324, 1310, 1311), (1325, 1310, 1324), (1326, 1310, 1325), (1327, 1310, 1326), (1327, 1309, 1310), (1328, 1309, 1327), (1329, 1309, 1328), (1330, 1309, 1329), (1330, 1308, 1309), (1331, 1308, 1330), (1332, 1308, 1331), (1332, 1307, 1308), (1333, 1307, 1332), (1334, 1307, 1333), (1334, 1306, 1307), (1335, 1306, 1334), (1335, 1305, 1306), (1336, 1305, 1335), (1337, 1305, 1336), (1337, 1304, 1305), (1338, 1304, 1337), (1339, 1304, 1338), (1339, 1303, 1304), (1340, 1303, 1339), (1341, 1303, 1340), (1342, 1303, 1341), (1343, 1303, 1342), (1343, 1302, 1303), (1344, 1302, 1343), (1345, 1302, 1344), (1292, 1294, 1346), (1294, 1345, 1346), (1294, 1302, 1345), (1294, 1301, 1302), (1294, 1300, 1301), (1294, 1299, 1300), (1294, 1298, 1299), (1294, 1297, 1298), (1294, 1296, 1297), (1294, 1295, 1296), (1292, 1293, 1294), (1349, 1347, 1348), (1349, 1355, 1347), (1355, 1354, 1347), (1349, 1357, 1355), (1356, 1354, 1355), (1349, 1351, 1357), (1351, 1356, 1357), (1351, 1352, 1356), (1352, 1354, 1356), (1349, 1350, 1351), (1353, 1354, 1352)])
me_mesh_001.use_remesh_preserve_volume = False
me_mesh_001.use_remesh_preserve_attributes = False
me_mesh_001.use_mirror_vertex_groups = False
me_mesh_001.update()

# ---- objects
ob_text = bpy.data.objects.new('Text', me_mesh)
ob_lamp = bpy.data.objects.new('Lamp', light_lamp)
ob_camera = bpy.data.objects.new('Camera', cam_camera)
ob_text_001 = bpy.data.objects.new('Text.001', me_mesh_001)

# ---- transforms, parenting, visibility, modifiers, constraints
ob_text.location = (0.0, 0.0, 0.0)
ob_text.lineart.crease_threshold = 0.0
ob_lamp.location = (4.076, 1.005, 5.904)
ob_lamp.rotation_euler = (0.6503, 0.05522, 1.866)
ob_lamp.lock_rotations_4d = False
ob_lamp.empty_display_type = 'ARROWS'
ob_lamp.color = (0.0, 0.0, 0.0, 0.0)
ob_lamp.lineart.crease_threshold = 0.0
ob_camera.location = (0.0, 0.0, 10.0)
ob_camera.lock_rotations_4d = False
ob_camera.empty_display_type = 'ARROWS'
ob_camera.color = (0.0, 0.0, 0.0, 0.0)
ob_camera.display_type = 'WIRE'
ob_camera.lineart.crease_threshold = 0.0
ob_text_001.location = (0.0, -1.0, 0.0)
ob_text_001.scale = (0.2262, 0.2262, 0.2262)
ob_text_001.lineart.crease_threshold = 0.0

# ---- collection membership
col_collection_1.objects.link(ob_text)
col_collection_1.objects.link(ob_lamp)
col_collection_1.objects.link(ob_camera)
col_collection_1.objects.link(ob_text_001)

# ---- scene / render settings (as saved in the file)
scene.camera = ob_camera
scene.frame_start = 1; scene.frame_end = 250; scene.frame_set(1)
scene.render.engine = 'BLENDER_EEVEE_NEXT'
scene.render.image_settings.compression = 90
scene.render.resolution_x = 640
scene.render.resolution_y = 360
scene.render.dither_intensity = 0.0
scene.cycles.use_denoising = False
scene.cycles.samples = 10
scene.cycles.sampling_pattern = 'TABULATED_SOBOL'
scene.cycles.light_sampling_threshold = 0.0
scene.cycles.use_adaptive_sampling = False
scene.cycles.use_light_tree = False
scene.cycles.blur_glossy = 0.0
scene.cycles.volume_bounces = 1
scene.cycles.pixel_filter_type = 'GAUSSIAN'
scene.cycles.sample_clamp_indirect = 0.0
scene.view_settings.view_transform = 'Standard'
bpy.context.view_layer.update()
